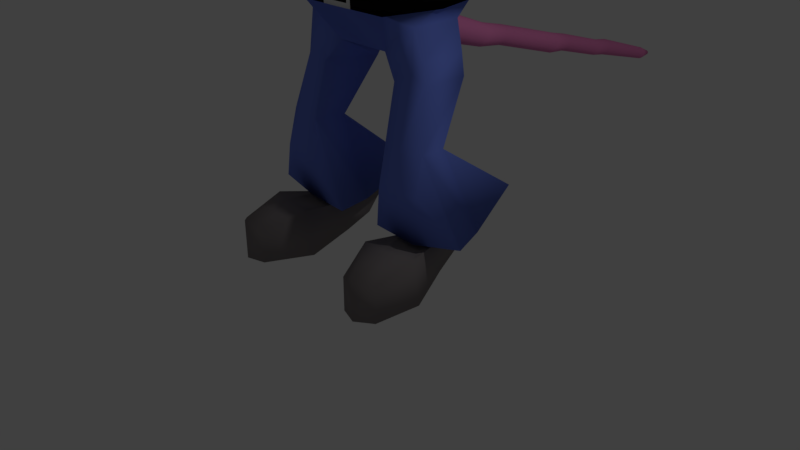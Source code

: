 # Source: MouseBoss.blend  (saved by Blender 2.79.0; exported with 4.5.12 LTS)
import bpy
from mathutils import Matrix  # noqa: F401  (used for matrix-valued properties, if any)

bpy.ops.wm.read_factory_settings(use_empty=True)
scene = bpy.context.scene
scene.name = 'Scene'

# ---- collections
col_collection_1 = bpy.data.collections.new('Collection 1'); scene.collection.children.link(col_collection_1)

# ---- materials (node trees are filled in below, after node groups)
mat_material = bpy.data.materials.new('Material')
mat_material.alpha_threshold = 0.0
mat_material.use_transparent_shadow = False
mat_material.diffuse_color = (0.8, 0.7447, 0.7991, 1.0)
mat_material.roughness = 0.5
mat_material.line_color = (0.0, 0.0, 0.0, 1.0)
mat_nose = bpy.data.materials.new('Nose')
mat_nose.alpha_threshold = 0.0
mat_nose.use_transparent_shadow = False
mat_nose.diffuse_color = (0.003317, 0.003317, 0.003317, 1.0)
mat_nose.roughness = 0.5
mat_ears = bpy.data.materials.new('Ears')
mat_ears.alpha_threshold = 0.0
mat_ears.use_transparent_shadow = False
mat_ears.diffuse_color = (0.8, 0.2283, 0.5011, 1.0)
mat_ears.roughness = 0.5
mat_body = bpy.data.materials.new('Body')
mat_body.alpha_threshold = 0.0
mat_body.use_transparent_shadow = False
mat_body.diffuse_color = (0.237, 0.2128, 0.2153, 1.0)
mat_body.roughness = 0.5
mat_beltbuckel = bpy.data.materials.new('BeltBuckel')
mat_beltbuckel.alpha_threshold = 0.0
mat_beltbuckel.use_transparent_shadow = False
mat_beltbuckel.roughness = 0.5
mat_jeans = bpy.data.materials.new('Jeans')
mat_jeans.alpha_threshold = 0.0
mat_jeans.use_transparent_shadow = False
mat_jeans.diffuse_color = (0.1618, 0.236, 0.8, 1.0)
mat_jeans.roughness = 0.5
mat_temp = bpy.data.materials.new('Temp')
mat_temp.alpha_threshold = 0.0
mat_temp.use_transparent_shadow = False
mat_temp.roughness = 0.5

# ---- material node trees

# ---- world
world_world = bpy.data.worlds.new('World'); scene.world = world_world
world_world.color = (0.05088, 0.05088, 0.05088)
world_world.use_sun_shadow = False
world_world.sun_shadow_jitter_overblur = 0.0
world_world.cycles.sampling_method = 'MANUAL'

# ---- cameras
cam_camera = bpy.data.cameras.new('Camera')
cam_camera.clip_end = 100.0
cam_camera.lens = 35.0
cam_camera.sensor_width = 32.0
cam_camera.sensor_height = 18.0
cam_camera.ortho_scale = 7.314
cam_camera.dof.focus_distance = 0.0
cam_camera.dof.aperture_fstop = 128.0

# ---- lights
light_lamp = bpy.data.lights.new('Lamp', 'POINT')
light_lamp.transmission_factor = 0.0
light_lamp.cutoff_distance = 30.0
light_lamp.energy = 100.0
light_lamp.shadow_buffer_clip_start = 1.001
light_lamp.shadow_soft_size = 0.1
light_lamp.shadow_maximum_resolution = 0.006
light_lamp.use_absolute_resolution = True

# ---- meshes
me_plane = bpy.data.meshes.new('Plane')
me_plane.from_pydata([(-0.8228, 1.09, 1.908), (-0.8228, -0.4402, 1.908), (0.7071, 1.09, 1.908), (0.7071, -0.4402, 1.908), (-0.9846, 0.3248, 1.908), (0.8689, 0.3248, 1.908), (0.159, 0.7807, -0.2544), (-0.2748, 0.7807, -0.2544), (-0.882, 0.3245, -0.07958), (-0.7381, -0.3558, -0.07958), (0.6224, -0.3558, -0.07958), (0.7663, 0.3245, -0.07958), (0.1515, 0.7238, -0.4319), (-0.2673, 0.7238, -0.4319), (-0.5091, 0.3222, -0.5822), (-0.4303, -0.05025, -0.5822), (0.3146, -0.05025, -0.5822), (0.3934, 0.3222, -0.5822), (0.7197, 0.8214, 2.628), (-0.8408, 0.8691, 2.724), (-0.9767, 0.2445, 2.518), (-0.8441, -0.2882, 2.724), (0.7227, -0.364, 2.628), (0.8699, 0.1909, 2.496), (0.7457, 0.9501, 3.099), (-0.8995, 0.8707, 3.157), (-0.8614, -0.492, 3.099), (0.7823, -0.3654, 3.082), (0.6589, 0.7326, 3.398), (-0.7841, 0.7845, 3.46), (-0.8934, 0.255, 3.458), (-0.7874, -0.2071, 3.46), (0.6619, -0.2789, 3.398), (0.7706, 0.1933, 3.396), (0.3888, 0.6427, 3.83), (-0.5045, 0.6427, 3.83), (-0.599, 0.1974, 3.83), (-0.5045, -0.2016, 3.83), (0.3888, -0.2016, 3.83), (0.4833, 0.1974, 3.83), (-0.05786, 1.253, 1.908), (-0.05786, 0.7704, -0.09982), (-0.05786, -0.3558, -0.07958), (-0.05786, 0.6117, -0.5236), (-0.05786, -0.05025, -0.5822), (-0.05786, 0.3222, -0.5822), (-0.05786, 1.264, 2.487), (-0.05786, 1.133, 3.099), (-0.05786, 1.101, 3.543), (-0.05786, 0.7206, 3.83), (-0.05786, -0.2016, 3.372), (0.5576, 0.7052, 4.283), (0.9421, 0.7768, 6.652), (0.9421, -1.039, 6.527), (0.6802, 0.2137, 4.258), (1.32, 0.2069, 6.761), (0.2604, 0.1915, 7.045), (0.9421, 0.7071, 5.652), (0.5053, -2.519, 5.433), (1.323, 0.1917, 6.08), (0.9421, -1.435, 5.652), (0.1516, -2.643, 5.24), (0.1515, -2.58, 5.067), (0.2388, -2.922, 5.268), (0.2443, -2.832, 4.974), (0.9671, 0.6705, 7.781), (1.001, 0.3332, 7.623), (1.967, 0.7816, 6.452), (2.06, 0.3329, 6.656), (0.9671, 0.3604, 7.781), (1.179, 0.1643, 6.564), (1.179, 0.05477, 5.845), (2.204, 0.3604, 6.452), (1.287, 0.3368, 6.745), (0.3316, 0.3229, 7.002), (0.9994, 0.4507, 7.523), (1.289, 0.3232, 6.013), (1.954, 0.4504, 6.532), (0.5576, -0.2778, 4.283), (0.534, -2.357, 4.956), (-0.6733, 0.7052, 4.283), (-1.058, 0.7768, 6.652), (-1.058, -1.039, 6.527), (-0.7959, 0.2137, 4.258), (-1.436, 0.2069, 6.761), (-0.05786, 0.7056, 4.163), (-0.05786, 0.7768, 6.981), (-0.05786, -2.398, 4.666), (-0.05786, -1.039, 6.79), (-0.3761, 0.1915, 7.045), (-1.058, 0.7071, 5.652), (-0.621, -2.519, 5.433), (-1.438, 0.1917, 5.949), (-0.05786, -1.435, 6.033), (-0.05786, 1.416, 5.652), (-1.058, -1.435, 5.652), (-0.05786, -0.2782, 4.012), (-0.05786, -2.579, 5.617), (-0.05786, -2.64, 5.241), (-0.05786, -2.583, 4.998), (-0.2673, -2.643, 5.24), (-0.2672, -2.58, 5.067), (-0.05786, -2.934, 5.33), (-0.05786, -2.832, 4.825), (-0.3545, -2.922, 5.268), (-0.36, -2.832, 4.974), (-1.083, 0.6705, 7.781), (-1.117, 0.3332, 7.623), (-2.083, 0.8022, 6.452), (-2.176, 0.3329, 6.524), (-0.05786, 0.1643, 6.981), (-1.083, 0.3604, 7.781), (-1.295, 0.1643, 6.652), (-1.295, 0.1643, 5.836), (-2.32, 0.3604, 6.452), (-1.402, 0.3368, 6.745), (-0.4473, 0.3229, 7.002), (-1.115, 0.4507, 7.523), (-1.405, 0.3232, 6.013), (-2.07, 0.4504, 6.532), (-0.6733, -0.2778, 4.283), (-0.6498, -2.357, 4.956), (1.179, -0.03857, 4.652), (0.7491, 0.6611, 4.652), (-0.05786, -1.047, 4.324), (0.9421, -1.047, 4.652), (-0.05786, 1.143, 4.534), (-1.295, -0.03857, 4.652), (-0.8648, 0.6611, 4.652), (-1.058, -1.047, 4.652), (-0.9982, 0.1841, 2.466), (-0.8369, -0.5514, 2.455), (-0.9037, 1.112, 2.48), (-0.8614, 0.9501, 3.099), (-0.902, -0.2897, 3.158), (-0.8216, 0.1941, 3.543), (-0.6883, -0.369, 3.543), (-0.6883, 0.8226, 3.543), (4.853, -0.06523, 2.008), (4.853, 0.7004, 2.008), (4.94, -0.06523, 2.451), (4.94, 0.7004, 2.451), (4.896, -0.2524, 2.139), (4.896, 0.8876, 2.139), (5.666, -0.08908, 1.968), (5.646, 0.04445, 1.823), (5.646, 0.5908, 1.823), (5.666, 0.7243, 1.968), (5.686, 0.5908, 2.114), (5.686, 0.04445, 2.114), (3.393, 0.1384, 2.303), (3.372, 0.1973, 2.153), (3.372, 0.4379, 2.153), (3.393, 0.4968, 2.303), (3.414, 0.4379, 2.453), (3.414, 0.1973, 2.453), (3.444, -0.2323, 2.462), (3.38, -0.05177, 2.002), (3.38, 0.687, 2.002), (3.444, 0.8675, 2.462), (3.508, 0.687, 2.923), (3.508, -0.05177, 2.923), (2.669, 0.00115, 2.635), (2.633, 0.1051, 2.37), (2.633, 0.5302, 2.37), (2.669, 0.6341, 2.635), (2.706, 0.5302, 2.899), (2.706, 0.1051, 2.899), (1.866, -0.1248, 2.813), (1.814, 0.02043, 2.443), (1.814, 0.6148, 2.443), (1.866, 0.76, 2.813), (1.917, 0.6148, 3.184), (1.917, 0.02043, 3.184), (1.336, -0.01721, 2.931), (1.297, 0.09272, 2.651), (1.297, 0.5425, 2.651), (1.336, 0.6524, 2.931), (1.374, 0.5425, 3.211), (1.374, 0.09272, 3.211), (0.9631, -0.1461, 3.014), (0.9092, 0.006134, 2.626), (0.9092, 0.6291, 2.626), (0.9631, 0.7813, 3.014), (1.017, 0.6291, 3.402), (1.017, 0.006134, 3.402), (-4.957, 0.7004, 2.008), (-4.957, -0.06522, 2.008), (-5.044, 0.7004, 2.451), (-5.044, -0.06522, 2.451), (-5.001, 0.8876, 2.139), (-5.001, -0.2524, 2.139), (-5.77, 0.7243, 1.968), (-5.75, 0.5908, 1.823), (-5.75, 0.04445, 1.823), (-5.77, -0.08908, 1.968), (-5.79, 0.04445, 2.114), (-5.79, 0.5908, 2.114), (-4.313, 0.6038, 2.292), (-4.279, 0.5098, 2.053), (-4.279, 0.1254, 2.053), (-4.313, 0.0314, 2.292), (-4.346, 0.1254, 2.532), (-4.346, 0.5098, 2.532), (-4.358, 0.7985, 2.255), (-4.302, 0.6406, 1.852), (-4.302, -0.005385, 1.852), (-4.358, -0.1633, 2.255), (-4.414, -0.005385, 2.657), (-4.414, 0.6406, 2.657), (-2.774, 0.6341, 2.635), (-2.737, 0.5302, 2.37), (-2.737, 0.1051, 2.37), (-2.774, 0.001151, 2.635), (-2.811, 0.1051, 2.899), (-2.811, 0.5302, 2.899), (-1.97, 0.7601, 2.813), (-1.918, 0.6148, 2.443), (-1.918, 0.02043, 2.443), (-1.97, -0.1248, 2.813), (-2.021, 0.02043, 3.184), (-2.021, 0.6148, 3.184), (-1.44, 0.6524, 2.931), (-1.401, 0.5425, 2.651), (-1.401, 0.09272, 2.651), (-1.44, -0.01721, 2.931), (-1.479, 0.09272, 3.211), (-1.479, 0.5425, 3.211), (-1.067, 0.7813, 3.014), (-1.013, 0.6291, 2.626), (-1.013, 0.006136, 2.626), (-1.067, -0.1461, 3.014), (-1.121, 0.006136, 3.402), (-1.121, 0.6291, 3.402), (0.8831, 0.1868, 2.461), (0.7881, 1.112, 2.48), (0.7188, -0.5528, 2.452), (0.7457, -0.492, 3.099), (0.5725, -0.369, 3.543), (0.78, 0.8229, 3.081), (0.7059, 0.1941, 3.543), (0.5725, 0.8226, 3.543), (-0.8816, -1.065, -3.362), (-1.343, -0.9773, -3.362), (-1.006, 0.7996, -2.671), (-0.5447, 0.7121, -2.671), (-0.8816, -1.065, -2.913), (-1.343, -0.9773, -2.913), (-1.032, 0.6642, -2.257), (-0.5704, 0.5767, -2.257), (-0.591, 0.4679, -3.044), (-1.052, 0.5554, -3.044), (-0.6167, 0.3326, -2.631), (-1.078, 0.4201, -2.631), (-0.6514, 0.1491, -3.219), (-1.113, 0.2366, -3.219), (-0.6771, 0.01379, -2.806), (-1.139, 0.1013, -2.806), (-0.7049, -0.2841, -1.575), (-0.631, 0.1058, -1.61), (-1.222, -0.186, -1.575), (-1.148, 0.2038, -1.61), (-0.7266, -0.3986, -2.052), (-1.243, -0.3006, -2.052), (-0.6729, -0.1156, -0.8699), (-0.5356, 0.6087, -0.9051), (-1.095, -0.01758, -0.8699), (-0.9578, 0.7067, -0.9051), (-0.6704, -0.1022, -0.4127), (-0.533, 0.6221, -0.4479), (-1.055, -0.004164, -0.6132), (-0.9175, 0.7202, -0.6484), (-1.135, -1.142, -3.36), (-0.7608, 0.8332, -2.745), (-1.135, -1.142, -2.829), (-0.7893, 0.6827, -2.285), (-0.8122, 0.5618, -3.159), (-0.8794, 0.2074, -3.354), (-0.908, 0.05698, -2.895), (-0.8875, 0.1651, -1.566), (-0.9696, -0.2682, -1.527), (-0.9938, -0.3956, -2.056), (-0.7814, 0.7241, -0.7818), (-0.9341, -0.081, -0.7426), (-0.7786, 0.7391, -0.2736), (-0.9313, -0.06608, -0.2345), (-0.3823, -0.1725, -2.756), (-1.669, -0.04978, -2.683), (-0.2743, 0.1612, -2.646), (-1.561, 0.5739, -2.566), (-1.403, 0.9462, -2.267), (-0.1162, 0.8234, -2.267), (-0.7413, 0.9328, -2.256), (-1.037, -0.1419, -2.744), (-0.6388, -0.453, -3.384), (-1.345, -0.3191, -3.384), (-0.6584, -0.5566, -2.724), (-1.365, -0.4227, -2.724), (-1.029, -0.5826, -2.684), (-1.007, -0.4675, -3.396), (1.158, -0.9936, -3.362), (0.693, -1.062, -3.362), (0.4289, 0.727, -2.671), (0.8935, 0.7956, -2.671), (1.158, -0.9936, -2.913), (0.693, -1.062, -2.913), (0.449, 0.5907, -2.257), (0.9137, 0.6593, -2.257), (0.9298, 0.5497, -3.044), (0.4652, 0.4812, -3.044), (0.9499, 0.4135, -2.631), (0.4853, 0.3449, -2.631), (0.9772, 0.2288, -3.219), (0.5125, 0.1602, -3.219), (0.9973, 0.0925, -2.806), (0.5327, 0.02391, -2.806), (1.069, -0.198, -1.575), (1.011, 0.1945, -1.61), (0.5482, -0.2748, -1.575), (0.4903, 0.1177, -1.61), (1.086, -0.3133, -2.052), (0.5653, -0.3901, -2.052), (0.9388, -0.02837, -0.8699), (0.8311, 0.701, -0.9051), (0.5232, -0.1052, -0.8699), (0.4156, 0.6241, -0.9051), (0.8815, -0.01486, -0.5928), (0.7738, 0.7145, -0.6281), (0.5212, -0.09169, -0.4127), (0.4136, 0.6376, -0.4479), (0.9433, -1.15, -3.36), (0.6497, 0.8392, -2.745), (0.9433, -1.15, -2.829), (0.6721, 0.6877, -2.285), (0.6901, 0.5659, -3.159), (0.7427, 0.2091, -3.354), (0.7651, 0.05764, -2.895), (0.749, 0.1665, -1.566), (0.8134, -0.2698, -1.527), (0.8323, -0.398, -2.056), (0.6659, 0.7294, -0.7818), (0.7856, -0.08129, -0.7426), (0.6637, 0.7444, -0.2736), (0.7834, -0.06627, -0.2345), (1.458, 0.05091, -2.695), (0.307, -0.1925, -2.695), (1.41, 0.386, -2.591), (0.2594, 0.1426, -2.591), (0.1899, 0.7569, -2.19), (1.341, 1.0, -2.19), (0.7573, 0.8739, -2.178), (0.8875, -0.1547, -2.756), (1.187, -0.336, -3.384), (0.4753, -0.441, -3.384), (1.202, -0.4403, -2.724), (0.4907, -0.5453, -2.724), (0.8601, -0.5864, -2.684), (0.843, -0.4704, -3.396), (0.8302, 0.3248, 0.914), (0.6752, -0.4082, 0.914), (0.6752, 1.058, 0.914), (-0.7909, -0.4082, 0.914), (-0.946, 0.3248, 0.914), (-0.7909, 1.058, 0.914), (-0.05786, 1.221, 0.914), (-0.05786, -3.142, 5.26), (-0.05786, -3.077, 4.927), (0.1061, -3.129, 5.197), (0.1124, -3.079, 5.025), (-0.2218, -3.129, 5.197), (-0.2281, -3.079, 5.025), (-0.05786, 0.9069, -0.07958), (-0.7381, 1.005, -0.07958), (-0.05786, 0.6148, -0.5822), (-0.4303, 0.6947, -0.5822), (0.6224, 1.005, -0.07958), (0.3146, 0.6947, -0.5822), (-0.2455, 0.7833, -0.1989), (-0.2192, 0.6758, -0.4854), (0.1749, 0.7571, -0.3314), (-0.2906, 0.7571, -0.3314), (0.1298, 0.7833, -0.1989), (0.1034, 0.6758, -0.4854), (-0.191, 0.7826, -0.144), (-0.2658, 0.782, -0.2332), (-0.2515, 0.7043, -0.455), (0.1698, 0.7409, -0.3816), (-0.2854, 0.7706, -0.2882), (0.07527, 0.7826, -0.144), (0.03913, 0.6396, -0.5161), (-0.1548, 0.6396, -0.5161), (0.1697, 0.7706, -0.2882), (-0.2855, 0.7409, -0.3816), (0.1501, 0.782, -0.2332), (0.1358, 0.7043, -0.455), (0.08815, 4.347, -1.266), (-0.1409, 3.878, -1.141), (0.1412, 4.344, -1.278), (-0.08371, 3.875, -1.155), (0.1821, 4.336, -1.314), (-0.03966, 3.865, -1.192), (0.2015, 4.323, -1.363), (-0.01879, 3.852, -1.246), (0.1949, 4.31, -1.416), (-0.02589, 3.838, -1.303), (0.1638, 4.3, -1.459), (-0.05932, 3.827, -1.35), (0.1155, 4.294, -1.484), (-0.1114, 3.82, -1.376), (0.06083, 4.294, -1.484), (-0.1703, 3.82, -1.376), (0.01245, 4.3, -1.459), (-0.2224, 3.827, -1.35), (-0.01859, 4.31, -1.416), (-0.2558, 3.838, -1.303), (-0.02517, 4.323, -1.363), (-0.2629, 3.852, -1.246), (-0.005797, 4.336, -1.314), (-0.2421, 3.865, -1.192), (0.0351, 4.344, -1.278), (-0.198, 3.875, -1.155), (-0.1377, 4.926, -1.404), (-0.08251, 4.923, -1.417), (-0.04, 4.914, -1.454), (-0.01986, 4.901, -1.505), (-0.02671, 4.888, -1.56), (-0.05897, 4.877, -1.605), (-0.1093, 4.87, -1.631), (-0.166, 4.87, -1.631), (-0.2163, 4.877, -1.605), (-0.2486, 4.888, -1.56), (-0.2554, 4.901, -1.505), (-0.2353, 4.914, -1.454), (-0.1928, 4.923, -1.417), (0.1877, 3.245, -0.986), (0.1238, 3.249, -0.9707), (0.2371, 3.235, -1.028), (0.2604, 3.22, -1.088), (0.2525, 3.205, -1.152), (0.215, 3.192, -1.204), (0.1567, 3.184, -1.234), (0.09081, 3.184, -1.234), (0.03246, 3.192, -1.204), (-0.004974, 3.205, -1.152), (-0.01292, 3.22, -1.088), (0.01045, 3.235, -1.028), (0.05977, 3.245, -0.986), (0.1805, 5.476, -1.574), (0.2202, 5.474, -1.583), (0.2508, 5.467, -1.609), (0.2653, 5.458, -1.647), (0.2604, 5.448, -1.686), (0.2372, 5.44, -1.719), (0.201, 5.436, -1.737), (0.1601, 5.436, -1.737), (0.1239, 5.44, -1.719), (0.1007, 5.448, -1.686), (0.09574, 5.458, -1.647), (0.1102, 5.467, -1.609), (0.1408, 5.474, -1.583), (0.006943, 5.956, -1.747), (0.02157, 5.955, -1.751), (0.03284, 5.952, -1.761), (0.03818, 5.949, -1.774), (0.03637, 5.946, -1.789), (0.02781, 5.943, -1.801), (0.01447, 5.941, -1.808), (-0.0005879, 5.941, -1.808), (-0.01393, 5.943, -1.801), (-0.02248, 5.946, -1.789), (-0.0243, 5.949, -1.774), (-0.01896, 5.952, -1.761), (-0.007682, 5.955, -1.751), (0.1398, 1.838, -0.6238), (0.06816, 1.842, -0.6066), (0.195, 1.826, -0.6713), (0.2212, 1.809, -0.7383), (0.2123, 1.792, -0.8094), (0.1704, 1.777, -0.8683), (0.1051, 1.769, -0.9016), (0.03127, 1.769, -0.9016), (-0.03407, 1.777, -0.8683), (-0.07599, 1.792, -0.8094), (-0.08488, 1.809, -0.7383), (-0.05872, 1.826, -0.6713), (-0.003485, 1.838, -0.6238), (-0.05153, 1.287, -0.4129), (-0.146, 1.298, -0.3926), (0.02131, 1.255, -0.4692), (0.05581, 1.211, -0.5485), (0.04408, 1.163, -0.6328), (-0.01119, 1.124, -0.7027), (-0.09735, 1.102, -0.7421), (-0.1947, 1.102, -0.7421), (-0.2808, 1.124, -0.7027), (-0.3361, 1.163, -0.6328), (-0.3478, 1.211, -0.5485), (-0.3133, 1.255, -0.4692), (-0.2405, 1.287, -0.4129), (-0.2427, 2.478, -1.062), (-0.3019, 2.486, -1.032), (-0.2093, 2.544, -0.7947), (-0.1444, 2.54, -0.8102), (-0.3399, 2.499, -0.9784), (-0.09438, 2.53, -0.8533), (-0.348, 2.515, -0.914), (-0.07067, 2.515, -0.914), (-0.3243, 2.53, -0.8533), (-0.07873, 2.499, -0.9784), (-0.2742, 2.54, -0.8102), (-0.1167, 2.486, -1.032), (-0.1759, 2.478, -1.062), (-3.616, 0.4246, 2.582), (-3.597, 0.4769, 2.448), (-3.597, 0.1583, 2.448), (-3.616, 0.2106, 2.582), (-3.579, 0.4246, 2.315), (-3.579, 0.2106, 2.315), (4.623, -0.0407, 2.739), (4.561, -0.2159, 2.293), (4.561, 0.8511, 2.293), (4.623, 0.6759, 2.739), (4.499, -0.0407, 1.846), (4.499, 0.6759, 1.846), (-1.067, -0.02564, -2.401), (-0.9988, 0.3027, -2.089), (-0.6832, 0.2486, -2.089), (-0.7518, -0.07967, -2.401), (-0.7189, 0.08003, -2.25), (-1.035, 0.1341, -2.25), (-0.835, 0.305, -2.094), (-0.9112, -0.05994, -2.441), (0.7719, 0.05109, -2.448), (0.7232, 0.4155, -2.103), (1.057, 0.4695, -2.103), (1.106, 0.105, -2.448), (1.08, 0.2897, -2.296), (0.7467, 0.2358, -2.296), (0.8853, 0.477, -2.112), (0.9394, 0.07195, -2.496), (0.779, 0.3245, 0.1186), (0.6329, 1.015, 0.1186), (-0.7486, -0.3662, 0.1186), (-0.05786, 1.18, 0.1186), (-0.05786, -0.3662, 0.1186), (0.6329, -0.3662, 0.1186), (-0.8948, 0.3245, 0.1186), (-0.7486, 1.015, 0.1186), (-0.05786, 1.235, -0.08269), (-0.7747, 1.058, -0.08446), (-0.9464, 0.3245, -0.08372), (-0.7785, -0.4059, -0.08437), (-0.05786, -0.4233, -0.02446), (0.6627, -0.4059, -0.08437), (0.8307, 0.3245, -0.08372), (0.6589, 1.058, -0.08446), (0.8435, 0.3245, 0.1145), (0.6701, 1.068, 0.1137), (-0.7893, -0.4161, 0.1138), (-0.05786, 1.245, 0.1155), (-0.05786, -0.4307, 0.1152), (0.6736, -0.4161, 0.1138), (-0.9592, 0.3245, 0.1145), (-0.7858, 1.068, 0.1137), (-0.2244, -0.42, -0.02478), (-0.2244, -0.4243, 0.05639), (0.1085, -0.42, -0.02478), (0.1085, -0.4243, 0.05639), (-0.283, -0.4158, -0.08341), (-0.05786, -0.4202, -0.08298), (-0.283, -0.4262, 0.1148), (-0.05786, -0.4276, 0.0567), (0.1671, -0.4158, -0.08341), (0.1671, -0.4262, 0.1148), (-0.709, 0.841, 3.911), (-0.8467, 0.1918, 3.911), (-0.709, -0.3898, 3.911), (0.5933, -0.3898, 3.911), (0.5933, 0.841, 3.911), (0.731, 0.1918, 3.911), (-0.05786, 1.065, 3.911), (-0.05786, -0.3898, 3.653), (0.9421, 0.742, 6.152), (0.9421, -1.237, 6.488), (1.179, 0.08424, 6.154), (-0.05786, -1.237, 6.43), (-0.05786, 1.468, 6.317), (1.967, 0.7868, 6.952), (2.204, 0.3604, 6.952), (1.321, 0.1993, 6.355), (2.062, 0.3253, 6.934), (1.288, 0.33, 6.379), (1.956, 0.4436, 6.902), (-1.058, 0.742, 6.152), (-1.058, -1.237, 6.499), (-1.295, 0.1693, 6.156), (-2.083, 0.7869, 6.952), (-2.32, 0.3604, 6.952), (-1.437, 0.1993, 6.355), (-2.178, 0.3253, 6.934), (-1.404, 0.33, 6.379), (-2.071, 0.4436, 6.902), (-0.3087, -0.3898, 3.752), (-0.3087, -0.5786, 2.455), (-0.3087, -0.4082, 0.914), (-0.3087, -0.3662, 0.1186), (0.2029, -0.369, 3.543), (-0.3087, -0.492, 3.099), (0.2029, -0.492, 3.099), (0.2029, -0.4402, 1.908), (0.2029, -0.4082, 0.914), (0.2029, -0.5785, 2.454), (0.2029, -0.3662, 0.1186), (-0.3087, -0.369, 3.543), (0.2029, -0.3898, 3.756), (-0.3087, -0.4402, 1.908), (-0.4874, -0.3701, 1.943), (-0.06016, -0.3701, 1.943), (-0.4874, -0.4947, 2.435), (-0.06016, -0.5064, 2.435), (-0.4874, -0.4167, 3.015), (-0.06016, -0.4167, 3.015), (-0.4874, -0.306, 3.415), (-0.06016, -0.306, 3.415), (-0.06016, -0.3413, 1.048), (0.3839, -0.3413, 1.048), (-0.06016, -0.3035, 0.3317), (-0.4874, -0.3035, 0.3317), (-0.06016, -0.3248, 3.514), (0.3839, -0.3248, 3.607), (-0.4874, -0.3248, 3.604), (-0.4874, -0.3413, 1.048), (0.3839, -0.306, 3.415), (0.3839, -0.4167, 3.015), (0.3839, -0.3701, 1.943), (0.3839, -0.4947, 2.434), (0.3839, -0.3035, 0.3317), (1.146, -1.372, 6.596), (1.146, -1.567, 5.672), (1.431, -0.2456, 6.144), (1.431, -0.2731, 5.817), (-0.05786, -1.322, 6.376), (-0.05786, -1.561, 6.045), (-1.262, -1.372, 6.544), (-1.262, -1.567, 5.672), (-1.547, -0.1889, 6.144), (-1.547, -0.1936, 5.808), (0.9706, -1.03, 6.151), (1.214, -1.024, 6.144), (-1.086, -1.098, 6.118), (1.0, -0.9984, 5.845), (1.245, -0.9984, 5.817), (-1.116, -1.093, 5.836), (-1.329, -1.097, 6.113), (-1.329, -1.093, 5.811), (-1.359, -1.1, 5.834), (0.794, -2.005, 5.574), (0.7614, -1.725, 4.803), (-0.05786, -1.973, 5.953), (-0.05786, -1.678, 4.45), (-0.9097, -2.005, 5.574), (-0.8772, -1.725, 4.803), (0.6781, -2.263, 5.517), (-0.05786, -2.285, 5.803), (-0.7939, -2.263, 5.517), (0.6812, -2.035, 4.871), (-0.05786, -2.039, 4.531), (-0.7969, -2.035, 4.871), (1.061, -0.5386, 6.564), (-0.05786, -0.5386, 6.981), (-1.176, -0.5386, 6.564), (-0.6498, -1.347, 6.48), (-0.6666, -1.564, 5.813), (-0.6413, -1.237, 6.502), (0.5536, -1.237, 6.488), (0.545, -1.347, 6.513), (0.5283, -1.564, 5.822), (-2.083, 0.7482, 7.118), (-1.764, 0.6705, 7.557), (-1.847, 0.6949, 7.268), (-1.989, 0.6932, 7.385), (-2.178, 0.3239, 7.01), (-1.855, 0.3225, 7.429), (-2.084, 0.3209, 7.271), (-2.32, 0.3604, 7.118), (-1.995, 0.3604, 7.538), (-2.225, 0.3604, 7.38), (-1.748, 0.4415, 7.356), (-2.072, 0.4429, 6.937), (-1.839, 0.4018, 7.087), (-1.977, 0.44, 7.198), (1.661, 0.6705, 7.553), (1.967, 0.745, 7.132), (1.741, 0.6939, 7.276), (1.878, 0.6923, 7.388), (1.752, 0.3223, 7.426), (2.062, 0.3237, 7.024), (1.972, 0.3208, 7.274), (1.893, 0.3604, 7.535), (2.204, 0.3604, 7.132), (2.113, 0.3604, 7.383), (1.956, 0.4427, 6.951), (1.646, 0.4413, 7.353), (1.732, 0.4033, 7.095), (1.866, 0.4398, 7.201)], [], [(2, 235, 234, 5), (5, 234, 236, 3), (16, 324, 328, 10), (17, 325, 324, 16), (540, 545, 561, 556), (372, 8, 550, 549), (541, 540, 556, 557), (11, 375, 555, 554), (542, 546, 562, 558), (42, 10, 553, 572, 569), (45, 17, 16, 44), (373, 376, 17, 45), (374, 269, 284, 372), (14, 265, 269, 374), (42, 44, 16, 10), (612, 610, 625, 636), (25, 19, 228), (1, 131, 130, 4), (4, 130, 132, 0), (614, 581, 628, 629), (40, 46, 235, 2), (180, 27, 22), (32, 27, 180), (46, 47, 24, 235), (33, 32, 185), (28, 33, 184), (29, 25, 233), (581, 50, 37, 576, 602), (575, 36, 35, 574), (233, 30, 29), (232, 31, 30), (610, 609, 634, 625), (47, 48, 241, 24), (35, 80, 85, 49), (36, 83, 80, 35), (580, 49, 34, 578), (579, 39, 38, 577), (578, 34, 39, 579), (576, 37, 36, 575), (574, 35, 49, 580), (37, 120, 83, 36), (50, 96, 120, 37), (133, 137, 48, 47), (237, 238, 606, 608), (577, 38, 50, 581, 614), (132, 133, 47, 46), (0, 132, 46, 40), (3, 236, 611, 609), (236, 237, 608, 611), (9, 15, 44, 42), (374, 373, 45, 14), (14, 45, 44, 15), (546, 547, 563, 562), (8, 9, 551, 550), (586, 86, 52, 582), (584, 70, 668, 53, 583, 647), (696, 590, 588, 699), (38, 78, 96, 50), (668, 70, 110, 669), (86, 110, 69, 65), (39, 54, 78, 38), (583, 53, 88, 585, 674), (123, 57, 71, 122), (58, 97, 98, 61), (122, 71, 650, 60, 125), (126, 94, 57, 123), (656, 657, 125, 60), (658, 656, 60, 93), (61, 98, 102, 63), (79, 58, 61, 62), (87, 79, 62, 99), (63, 102, 365, 367), (62, 61, 63, 64), (99, 62, 64, 103), (695, 66, 75, 702), (587, 692, 699, 588), (582, 52, 693, 692, 587), (56, 55, 73, 74), (698, 691, 65, 69), (71, 57, 67, 72), (56, 66, 69, 110), (55, 56, 110, 70), (589, 55, 70, 584), (590, 696, 701, 592), (590, 68, 72, 588), (68, 59, 71, 72), (591, 76, 77, 592), (589, 59, 76, 591), (66, 56, 74, 75), (59, 68, 77, 76), (66, 695, 698, 69), (586, 593, 81, 86), (595, 649, 594, 82, 670, 112), (107, 111, 685, 682), (34, 51, 54, 39), (670, 669, 110, 112), (86, 106, 111, 110), (49, 85, 51, 34), (594, 673, 585, 88, 82), (128, 127, 113, 90), (91, 100, 98, 97), (127, 129, 95, 652, 113), (126, 128, 90, 94), (660, 95, 129, 661), (658, 93, 95, 660), (100, 104, 102, 98), (121, 101, 100, 91), (87, 99, 101, 121), (104, 105, 370, 369), (101, 105, 104, 100), (99, 103, 105, 101), (682, 687, 117, 107), (593, 596, 677, 679, 81), (685, 111, 106, 678), (89, 116, 115, 84), (596, 597, 684, 677), (113, 114, 108, 90), (89, 110, 111, 107), (84, 112, 110, 89), (598, 595, 112, 84), (681, 684, 597, 599), (599, 597, 114, 109), (109, 114, 113, 92), (600, 601, 119, 118), (598, 600, 118, 92), (107, 117, 116, 89), (92, 118, 119, 109), (599, 601, 688, 681), (666, 87, 121, 667), (54, 51, 123, 122), (96, 78, 125, 124), (78, 54, 122, 125), (51, 85, 126, 123), (80, 83, 127, 128), (120, 96, 124, 129), (83, 120, 129, 127), (85, 80, 128, 126), (20, 130, 131, 21), (19, 132, 130, 20), (25, 133, 132, 19), (21, 131, 26, 134), (31, 136, 135, 30), (30, 135, 137, 29), (134, 26, 136, 31), (29, 137, 133, 25), (141, 143, 153, 154), (142, 140, 155, 150), (144, 147, 148, 149), (145, 146, 147, 144), (140, 142, 144, 149), (143, 141, 148, 147), (142, 138, 145, 144), (139, 143, 147, 146), (141, 140, 149, 148), (138, 139, 146, 145), (521, 520, 159, 160), (519, 518, 161, 156), (138, 142, 150, 151), (143, 139, 152, 153), (140, 141, 154, 155), (139, 138, 151, 152), (161, 160, 166, 167), (159, 158, 164, 165), (522, 519, 156, 157), (520, 523, 158, 159), (518, 521, 160, 161), (523, 522, 157, 158), (166, 165, 171, 172), (162, 167, 173, 168), (158, 157, 163, 164), (156, 161, 167, 162), (160, 159, 165, 166), (157, 156, 162, 163), (173, 172, 178, 179), (171, 170, 176, 177), (163, 162, 168, 169), (165, 164, 170, 171), (167, 166, 172, 173), (164, 163, 169, 170), (178, 177, 183, 184), (174, 179, 185, 180), (170, 169, 175, 176), (168, 173, 179, 174), (172, 171, 177, 178), (169, 168, 174, 175), (182, 18, 183), (175, 174, 180, 181), (177, 176, 182, 183), (179, 178, 184, 185), (176, 175, 181, 182), (189, 191, 201, 202), (190, 188, 203, 198), (192, 195, 196, 197), (193, 194, 195, 192), (188, 190, 192, 197), (191, 189, 196, 195), (190, 186, 193, 192), (187, 191, 195, 194), (189, 188, 197, 196), (186, 187, 194, 193), (515, 514, 207, 208), (513, 512, 209, 204), (186, 190, 198, 199), (191, 187, 200, 201), (188, 189, 202, 203), (187, 186, 199, 200), (209, 208, 214, 215), (207, 206, 212, 213), (516, 513, 204, 205), (514, 517, 206, 207), (512, 515, 208, 209), (517, 516, 205, 206), (214, 213, 219, 220), (210, 215, 221, 216), (206, 205, 211, 212), (204, 209, 215, 210), (208, 207, 213, 214), (205, 204, 210, 211), (221, 220, 226, 227), (219, 218, 224, 225), (211, 210, 216, 217), (213, 212, 218, 219), (215, 214, 220, 221), (212, 211, 217, 218), (226, 225, 231, 232), (222, 227, 233, 228), (218, 217, 223, 224), (216, 221, 227, 222), (220, 219, 225, 226), (217, 216, 222, 223), (134, 31, 232), (21, 134, 231), (223, 222, 228, 229), (225, 224, 230, 231), (227, 226, 232, 233), (224, 223, 229, 230), (23, 234, 235, 18), (22, 236, 234, 23), (32, 238, 237, 27), (27, 237, 236, 22), (18, 235, 24, 239), (28, 241, 240, 33), (33, 240, 238, 32), (239, 24, 241, 28), (22, 23, 181), (23, 18, 182), (180, 22, 181), (32, 180, 185), (33, 185, 184), (28, 184, 239), (239, 184, 183), (23, 182, 181), (183, 18, 239), (229, 19, 20), (20, 21, 230), (233, 25, 228), (232, 30, 233), (134, 232, 231), (21, 231, 230), (229, 20, 230), (228, 19, 229), (276, 251, 244, 273), (286, 288, 258, 262), (272, 274, 247, 243), (251, 253, 248, 244), (273, 275, 249, 245), (252, 250, 245, 249), (256, 254, 250, 252), (255, 257, 253, 251), (293, 286, 262, 281), (277, 255, 251, 276), (299, 295, 255, 277), (298, 278, 257, 297), (295, 297, 257, 255), (296, 294, 254, 256), (279, 261, 267, 282), (281, 280, 260, 263), (290, 289, 260, 261), (289, 287, 263, 260), (292, 290, 261, 279), (288, 291, 259, 258), (283, 264, 268, 285), (258, 259, 265, 264), (280, 258, 264, 283), (261, 260, 266, 267), (285, 284, 271, 270), (267, 266, 270, 271), (282, 267, 271, 284), (15, 264, 265, 14), (265, 282, 284, 269), (9, 268, 264, 15), (260, 280, 283, 266), (266, 283, 285, 270), (291, 292, 279, 259), (262, 258, 280, 281), (259, 279, 282, 265), (296, 256, 278, 298), (294, 299, 277, 254), (254, 277, 276, 250), (287, 293, 281, 263), (244, 248, 275, 273), (242, 246, 274, 272), (250, 276, 273, 245), (524, 531, 293, 287), (526, 530, 292, 291), (528, 526, 291, 288), (530, 525, 290, 292), (529, 524, 287, 289), (525, 529, 289, 290), (531, 527, 286, 293), (527, 528, 288, 286), (242, 272, 299, 294), (246, 296, 298, 274), (246, 242, 294, 296), (243, 247, 297, 295), (274, 298, 297, 247), (272, 243, 295, 299), (334, 309, 302, 331), (344, 346, 316, 320), (330, 332, 305, 301), (309, 311, 306, 302), (331, 333, 307, 303), (310, 308, 303, 307), (314, 312, 308, 310), (313, 315, 311, 309), (351, 344, 320, 339), (335, 313, 309, 334), (357, 353, 313, 335), (356, 336, 315, 355), (353, 355, 315, 313), (354, 352, 312, 314), (337, 319, 325, 340), (339, 338, 318, 321), (348, 347, 318, 319), (347, 345, 321, 318), (350, 348, 319, 337), (346, 349, 317, 316), (341, 322, 326, 343), (316, 317, 323, 322), (338, 316, 322, 341), (319, 318, 324, 325), (376, 329, 325, 17), (375, 342, 329, 376), (340, 325, 329, 342), (322, 323, 327, 326), (323, 340, 342, 327), (326, 327, 342, 343), (318, 338, 341, 324), (324, 341, 343, 328), (349, 350, 337, 317), (320, 316, 338, 339), (317, 337, 340, 323), (354, 314, 336, 356), (352, 357, 335, 312), (312, 335, 334, 308), (345, 351, 339, 321), (302, 306, 333, 331), (300, 304, 332, 330), (308, 334, 331, 303), (532, 539, 351, 345), (534, 538, 350, 349), (536, 534, 349, 346), (538, 533, 348, 350), (537, 532, 345, 347), (533, 537, 347, 348), (539, 535, 344, 351), (535, 536, 346, 344), (300, 330, 357, 352), (304, 354, 356, 332), (304, 300, 352, 354), (301, 305, 355, 353), (332, 356, 355, 305), (330, 301, 353, 357), (372, 284, 285, 8), (8, 285, 268, 9), (10, 328, 343, 11), (11, 343, 342, 375), (1, 361, 604, 615), (2, 360, 364, 40), (40, 364, 363, 0), (604, 605, 627, 631), (0, 363, 362, 4), (4, 362, 361, 1), (5, 358, 360, 2), (3, 359, 358, 5), (368, 367, 365, 366), (370, 366, 365, 369), (64, 63, 367, 368), (105, 103, 366, 370), (103, 64, 368, 366), (102, 104, 369, 365), (665, 79, 87, 666), (41, 383, 377, 384, 7, 372, 371), (13, 385, 378, 390, 43, 373, 374), (12, 386, 379, 391, 6, 375, 376), (7, 387, 380, 392, 13, 374, 372), (6, 393, 381, 388, 41, 371, 375), (43, 389, 382, 394, 12, 376, 373), (395, 396, 398, 397), (397, 398, 400, 399), (399, 400, 402, 401), (401, 402, 404, 403), (403, 404, 406, 405), (405, 406, 408, 407), (407, 408, 410, 409), (409, 410, 412, 411), (411, 412, 414, 413), (413, 414, 416, 415), (415, 416, 418, 417), (400, 398, 434, 436), (417, 418, 420, 419), (419, 420, 396, 395), (403, 405, 426, 425), (424, 425, 451, 450), (413, 415, 431, 430), (399, 401, 424, 423), (409, 411, 429, 428), (395, 397, 422, 421), (419, 395, 421, 433), (405, 407, 427, 426), (415, 417, 432, 431), (401, 403, 425, 424), (411, 413, 430, 429), (397, 399, 423, 422), (407, 409, 428, 427), (417, 419, 433, 432), (500, 499, 480, 481), (410, 408, 440, 441), (420, 418, 445, 446), (406, 404, 438, 439), (416, 414, 443, 444), (402, 400, 436, 437), (412, 410, 441, 442), (398, 396, 435, 434), (396, 420, 446, 435), (408, 406, 439, 440), (418, 416, 444, 445), (404, 402, 437, 438), (414, 412, 442, 443), (450, 451, 464, 463), (432, 433, 459, 458), (425, 426, 452, 451), (433, 421, 447, 459), (426, 427, 453, 452), (427, 428, 454, 453), (428, 429, 455, 454), (421, 422, 448, 447), (429, 430, 456, 455), (422, 423, 449, 448), (430, 431, 457, 456), (423, 424, 450, 449), (431, 432, 458, 457), (460, 461, 462, 463, 464, 465, 466, 467, 468, 469, 470, 471, 472), (458, 459, 472, 471), (451, 452, 465, 464), (459, 447, 460, 472), (452, 453, 466, 465), (453, 454, 467, 466), (454, 455, 468, 467), (447, 448, 461, 460), (455, 456, 469, 468), (448, 449, 462, 461), (456, 457, 470, 469), (449, 450, 463, 462), (457, 458, 471, 470), (484, 483, 496, 497), (502, 501, 474, 473), (503, 500, 481, 482), (504, 502, 473, 475), (505, 503, 482, 483), (506, 504, 475, 476), (507, 505, 483, 484), (508, 506, 476, 477), (509, 507, 484, 485), (510, 508, 477, 478), (501, 509, 485, 474), (511, 510, 478, 479), (499, 511, 479, 480), (498, 384, 377), (477, 476, 489, 490), (485, 484, 497, 498), (478, 477, 490, 491), (474, 485, 498, 487), (479, 478, 491, 492), (480, 479, 492, 493), (481, 480, 493, 494), (473, 474, 487, 486), (482, 481, 494, 495), (475, 473, 486, 488), (483, 482, 495, 496), (476, 475, 488, 489), (441, 440, 511, 499), (440, 439, 510, 511), (435, 446, 509, 501), (439, 438, 508, 510), (446, 445, 507, 509), (438, 437, 506, 508), (445, 444, 505, 507), (437, 436, 504, 506), (444, 443, 503, 505), (436, 434, 502, 504), (443, 442, 500, 503), (434, 435, 501, 502), (442, 441, 499, 500), (384, 498, 7), (497, 387, 7), (387, 497, 380), (496, 392, 380), (392, 495, 13), (13, 494, 385), (494, 493, 385), (378, 493, 390), (493, 492, 390), (43, 492, 389), (492, 491, 389), (382, 491, 394), (394, 491, 12), (490, 489, 12), (379, 489, 391), (489, 488, 391), (488, 486, 6), (491, 382, 389), (486, 388, 381), (388, 486, 41), (41, 486, 383), (383, 487, 377), (492, 43, 390), (489, 379, 386), (496, 495, 392), (13, 495, 494), (488, 6, 391), (487, 498, 377), (486, 393, 6), (12, 491, 490), (489, 386, 12), (497, 496, 380), (381, 393, 486), (486, 487, 383), (493, 378, 385), (498, 497, 7), (200, 199, 516, 517), (203, 202, 515, 512), (201, 200, 517, 514), (199, 198, 513, 516), (198, 203, 512, 513), (202, 201, 514, 515), (152, 151, 522, 523), (155, 154, 521, 518), (153, 152, 523, 520), (151, 150, 519, 522), (150, 155, 518, 519), (154, 153, 520, 521), (256, 252, 528, 527), (278, 256, 527, 531), (248, 253, 529, 525), (253, 257, 524, 529), (275, 248, 525, 530), (252, 249, 526, 528), (249, 275, 530, 526), (257, 278, 531, 524), (314, 310, 536, 535), (336, 314, 535, 539), (306, 311, 537, 533), (311, 315, 532, 537), (333, 306, 533, 538), (310, 307, 534, 536), (307, 333, 538, 534), (315, 336, 539, 532), (361, 542, 605, 604), (360, 541, 543, 364), (364, 543, 547, 363), (544, 612, 636, 626), (363, 547, 546, 362), (362, 546, 542, 361), (358, 540, 541, 360), (359, 545, 540, 358), (561, 553, 554, 556), (556, 554, 555, 557), (562, 550, 551, 558), (563, 549, 550, 562), (571, 552, 566, 567), (559, 548, 549, 563), (557, 555, 548, 559), (558, 551, 568, 570), (544, 605, 542, 558, 570, 560), (10, 11, 554, 553), (543, 541, 557, 559), (375, 371, 548, 555), (547, 543, 559, 563), (371, 372, 549, 548), (9, 42, 569, 568, 551), (545, 612, 544, 560, 573, 561), (573, 572, 553, 561), (565, 564, 552, 571), (552, 564, 568, 569), (565, 571, 560, 570), (566, 552, 569, 572), (571, 567, 573, 560), (567, 566, 572, 573), (564, 565, 570, 568), (238, 577, 614, 606), (137, 574, 580, 48), (136, 576, 575, 135), (241, 578, 579, 240), (240, 579, 577, 238), (48, 580, 578, 241), (135, 575, 574, 137), (609, 611, 635, 634), (84, 115, 600, 598), (116, 117, 687, 689, 115), (115, 689, 688, 601, 600), (92, 113, 595, 598), (90, 108, 596, 593), (108, 114, 597, 596), (71, 584, 639, 640), (109, 119, 601, 599), (585, 673, 671, 641), (94, 90, 593, 586), (55, 589, 591, 73), (74, 73, 703, 702, 75), (73, 591, 592, 701, 703), (59, 589, 584, 71), (57, 582, 587, 67), (67, 587, 588, 72), (583, 674, 675, 637), (68, 590, 592, 77), (93, 60, 638, 676, 642), (94, 586, 582, 57), (607, 613, 136, 26), (613, 602, 576, 136), (603, 615, 616, 618), (608, 606, 632, 633), (609, 610, 359, 3), (610, 612, 545, 359), (607, 603, 618, 620), (602, 613, 622, 630), (581, 602, 630, 628), (603, 607, 26, 131), (615, 603, 131, 1), (611, 608, 633, 635), (619, 621, 620, 618), (617, 619, 618, 616), (621, 623, 622, 620), (617, 624, 625, 634), (624, 626, 636, 625), (623, 628, 630, 622), (633, 632, 623, 621), (634, 635, 619, 617), (632, 629, 628, 623), (616, 631, 624, 617), (635, 633, 621, 619), (631, 627, 626, 624), (605, 544, 626, 627), (606, 614, 629, 632), (615, 604, 631, 616), (613, 607, 620, 622), (644, 672, 671, 643), (646, 655, 653, 645), (638, 637, 675, 676), (640, 639, 648, 651), (113, 652, 654, 646), (595, 113, 646, 645), (584, 647, 648, 639), (60, 650, 651, 638), (95, 93, 642, 672, 644), (594, 649, 653, 643), (653, 649, 595, 645), (648, 647, 583, 637), (651, 648, 637, 638), (651, 650, 71, 640), (646, 654, 652, 95, 644, 655), (653, 655, 644, 643), (125, 657, 659, 124), (124, 659, 661, 129), (663, 658, 660, 664), (664, 660, 661, 667), (663, 662, 656, 658), (662, 665, 657, 656), (58, 79, 665, 662), (97, 58, 662, 663), (91, 664, 667, 121), (97, 663, 664, 91), (657, 665, 666, 659), (659, 666, 667, 661), (82, 88, 669, 670), (53, 668, 669, 88), (671, 672, 642, 641), (671, 673, 594, 643), (676, 675, 641, 642), (675, 674, 585, 641), (677, 680, 679), (680, 678, 679), (687, 690, 689), (690, 688, 689), (677, 684, 686, 680), (680, 686, 685, 678), (682, 685, 686, 683), (683, 686, 684, 681), (681, 688, 690, 683), (683, 690, 687, 682), (81, 679, 678, 106, 86), (691, 694, 693), (694, 692, 693), (701, 704, 703), (704, 702, 703), (691, 698, 700, 694), (694, 700, 699, 692), (696, 699, 700, 697), (697, 700, 698, 695), (695, 702, 704, 697), (697, 704, 701, 696), (52, 86, 65, 691, 693)])
me_plane.polygons.foreach_set('use_smooth', [True] * 712)
me_plane.polygons.foreach_set('material_index', [1, 1, 5, 5, 1, 1, 1, 1, 1, 1, 5, 5, 5, 5, 5, 1, 1, 1, 1, 6, 1, 1, 1, 1, 1, 1, 1, 1, 1, 1, 1, 1, 1, 3, 3, 1, 1, 1, 1, 1, 3, 3, 1, 1, 1, 1, 1, 1, 1, 5, 5, 5, 1, 1, 3, 3, 3, 3, 3, 3, 3, 3, 3, 3, 3, 3, 3, 3, 1, 3, 3, 1, 1, 1, 3, 3, 3, 3, 3, 3, 3, 3, 3, 3, 3, 3, 2, 3, 3, 3, 3, 3, 3, 3, 3, 3, 3, 3, 3, 3, 3, 3, 3, 3, 3, 1, 3, 3, 1, 1, 1, 3, 3, 3, 3, 3, 3, 3, 3, 3, 3, 3, 3, 2, 3, 3, 3, 3, 3, 3, 3, 3, 3, 3, 3, 3, 3, 1, 1, 1, 1, 1, 1, 1, 1, 3, 3, 3, 3, 3, 3, 3, 3, 3, 3, 1, 1, 3, 3, 3, 3, 1, 1, 1, 1, 1, 1, 1, 1, 1, 1, 1, 1, 1, 1, 1, 1, 1, 1, 1, 1, 1, 1, 1, 1, 1, 1, 1, 1, 1, 3, 3, 3, 3, 3, 3, 3, 3, 3, 3, 3, 3, 3, 3, 3, 3, 1, 1, 3, 3, 3, 3, 1, 1, 1, 1, 1, 1, 1, 1, 1, 1, 1, 1, 1, 1, 1, 1, 1, 1, 1, 1, 1, 1, 1, 1, 1, 1, 1, 1, 1, 1, 1, 1, 1, 1, 1, 1, 1, 1, 1, 1, 1, 1, 1, 1, 1, 1, 1, 1, 1, 3, 5, 3, 3, 3, 3, 3, 3, 5, 3, 3, 3, 3, 3, 5, 5, 5, 5, 5, 5, 5, 5, 5, 5, 5, 5, 5, 5, 5, 5, 5, 5, 5, 5, 5, 3, 3, 3, 5, 3, 3, 3, 5, 5, 5, 5, 5, 5, 5, 5, 3, 3, 3, 3, 3, 3, 3, 5, 3, 3, 3, 3, 3, 3, 5, 3, 3, 3, 3, 3, 5, 5, 5, 5, 5, 5, 5, 5, 5, 5, 5, 5, 5, 5, 5, 5, 5, 5, 5, 5, 5, 3, 3, 3, 5, 3, 3, 3, 5, 5, 5, 5, 5, 5, 5, 5, 3, 3, 3, 3, 3, 3, 5, 5, 5, 5, 1, 1, 1, 1, 1, 1, 1, 1, 1, 1, 1, 1, 1, 1, 3, 5, 5, 5, 5, 5, 5, 2, 2, 2, 2, 2, 2, 2, 2, 2, 2, 2, 2, 2, 2, 2, 2, 2, 2, 2, 2, 2, 2, 2, 2, 2, 2, 2, 2, 2, 2, 2, 2, 2, 2, 2, 2, 2, 2, 2, 2, 2, 2, 2, 2, 2, 2, 2, 2, 2, 2, 2, 2, 2, 2, 2, 2, 2, 2, 2, 2, 2, 2, 2, 2, 2, 2, 2, 2, 2, 2, 2, 2, 2, 2, 2, 2, 2, 2, 2, 2, 2, 2, 2, 2, 2, 2, 2, 2, 2, 2, 2, 2, 2, 2, 2, 2, 2, 2, 2, 2, 2, 2, 2, 2, 2, 2, 2, 2, 2, 2, 2, 2, 2, 2, 2, 2, 2, 2, 2, 2, 2, 2, 2, 2, 2, 2, 2, 2, 2, 2, 2, 2, 2, 2, 2, 2, 2, 2, 2, 2, 2, 2, 3, 3, 3, 3, 3, 3, 3, 3, 3, 3, 3, 3, 3, 3, 3, 3, 3, 3, 3, 3, 3, 3, 3, 3, 3, 3, 3, 3, 1, 1, 1, 1, 1, 1, 1, 1, 1, 1, 1, 1, 1, 1, 1, 1, 1, 1, 1, 1, 1, 1, 1, 1, 1, 1, 4, 4, 4, 4, 4, 4, 1, 1, 1, 1, 1, 1, 1, 1, 3, 2, 2, 3, 3, 3, 1, 3, 1, 3, 3, 2, 2, 3, 3, 3, 1, 3, 1, 3, 1, 1, 1, 1, 1, 1, 1, 1, 6, 1, 1, 1, 6, 6, 6, 6, 6, 6, 6, 6, 6, 6, 6, 6, 1, 1, 1, 1, 1, 1, 1, 1, 1, 1, 1, 1, 1, 1, 1, 1, 1, 1, 1, 1, 3, 3, 3, 3, 3, 3, 3, 3, 3, 3, 3, 3, 3, 3, 1, 1, 1, 1, 3, 3, 2, 2, 3, 3, 3, 3, 3, 3, 3, 3, 3, 2, 2, 3, 3, 3, 3, 3, 3, 3])
me_plane.materials.append(mat_material)
me_plane.materials.append(mat_nose)
me_plane.materials.append(mat_ears)
me_plane.materials.append(mat_body)
me_plane.materials.append(mat_beltbuckel)
me_plane.materials.append(mat_jeans)
me_plane.materials.append(mat_temp)
me_plane.use_remesh_preserve_volume = False
me_plane.use_remesh_preserve_attributes = False
me_plane.use_mirror_vertex_groups = False
me_plane.update()
arm_armature = bpy.data.armatures.new('Armature')  # bones are not reproduced

# ---- objects
ob_armature = bpy.data.objects.new('Armature', arm_armature)
ob_plane = bpy.data.objects.new('Plane', me_plane)
ob_lamp = bpy.data.objects.new('Lamp', light_lamp)
ob_camera = bpy.data.objects.new('Camera', cam_camera)

# ---- transforms, parenting, visibility, modifiers, constraints
ob_armature.location = (0.0, 0.0, 2.868)
ob_armature.show_in_front = True
ob_armature.lineart.crease_threshold = 0.0
ob_plane.parent = ob_armature
ob_plane.matrix_parent_inverse = Matrix(((1.0, 0.0, 0.0, -0.0), (0.0, 1.0, 0.0, -0.0), (0.0, 0.0, 1.0, -2.868), (0.0, 0.0, 0.0, 1.0)))
ob_plane.location = (0.07228, 0.0, 3.312)
ob_plane.lineart.crease_threshold = 0.0
_vg = ob_plane.vertex_groups.new(name='Bone')
for _i, _w in zip([6, 7, 8, 9, 10, 11, 12, 13, 14, 15, 16, 17, 41, 42, 43, 44, 45, 264, 265, 268, 269, 270, 271, 282, 284, 285, 324, 325, 326, 327, 328, 329, 340, 342, 343, 358, 359, 360, 361, 362, 363, 364, 371, 372, 373, 374, 375, 376, 377, 378, 379, 380, 381, 382, 383, 384, 385, 386, 387, 388, 389, 390, 391, 392, 393, 394, 395, 396, 397, 398, 399, 400, 401, 402, 403, 404, 405, 406, 407, 408, 409, 410, 411, 412, 413, 414, 415, 416, 417, 418, 419, 420, 421, 422, 423, 424, 425, 426, 427, 428, 429, 430, 431, 432, 433, 434, 435, 436, 437, 438, 439, 440, 441, 442, 443, 444, 445, 446, 447, 448, 449, 450, 451, 452, 453, 454, 455, 456, 457, 458, 459, 460, 461, 462, 463, 464, 465, 466, 467, 468, 469, 470, 471, 472, 473, 474, 475, 476, 477, 478, 479, 480, 481, 482, 483, 484, 485, 486, 487, 488, 489, 490, 491, 492, 493, 494, 495, 496, 497, 498, 499, 500, 501, 502, 503, 504, 505, 506, 507, 508, 509, 510, 511, 540, 541, 542, 543, 544, 545, 546, 547, 548, 549, 550, 551, 552, 553, 554, 555, 556, 557, 558, 559, 560, 561, 562, 563, 564, 565, 566, 567, 568, 569, 570, 571, 572, 573, 604, 605, 609, 610, 612, 615, 616, 617, 624, 625, 626, 627, 631, 634, 636], [0.7796, 0.8044, 0.1933, 0.3205, 0.1891, 0.174, 0.7354, 0.8342, 0.1974, 0.2344, 0.2093, 0.1008, 0.8101, 0.6005, 0.8998, 0.6675, 0.9414, 0.006037, 0.04207, 0.115, 0.3224, 0.003276, 0.04804, 0.01683, 0.2109, 0.07133, 0.001898, 0.03207, 0.01109, 0.06416, 0.1351, 0.1877, 0.01061, 0.1531, 0.1098, 0.02285, 0.07743, 0.05307, 0.08973, 0.02946, 0.05301, 0.08091, 0.671, 0.3456, 0.9062, 0.6314, 0.3424, 0.2811, 0.803, 0.842, 0.7238, 0.8129, 0.781, 0.7717, 0.8064, 0.8017, 0.8366, 0.7203, 0.8078, 0.7827, 0.8368, 0.8572, 0.7461, 0.8206, 0.7802, 0.7464, 0.8522, 0.8522, 0.8522, 0.8522, 0.8522, 0.8522, 0.8522, 0.8522, 0.8522, 0.8522, 0.8522, 0.8522, 0.8522, 0.8522, 0.8522, 0.8522, 0.8522, 0.8522, 0.8522, 0.8522, 0.8522, 0.8522, 0.8522, 0.8522, 0.8522, 0.8522, 0.8522, 0.8522, 0.8522, 0.8522, 0.8522, 0.8522, 0.8522, 0.8522, 0.8522, 0.8522, 0.8522, 0.8522, 0.8522, 0.8522, 0.8522, 0.8522, 0.8522, 0.8522, 0.8522, 0.8522, 0.8522, 0.8522, 0.8522, 0.8522, 0.8522, 0.8522, 0.8523, 0.8523, 0.8523, 0.8523, 0.8523, 0.8523, 0.8523, 0.8523, 0.8523, 0.8523, 0.8523, 0.8523, 0.8523, 0.8523, 0.8523, 0.8523, 0.8523, 0.8523, 0.8523, 0.8523, 0.8523, 0.8523, 0.8523, 0.8523, 0.8523, 0.8523, 0.8528, 0.8531, 0.8522, 0.8518, 0.8515, 0.8513, 0.8512, 0.8514, 0.8517, 0.852, 0.8524, 0.8527, 0.8529, 0.8494, 0.8536, 0.8426, 0.8375, 0.8363, 0.8387, 0.8427, 0.8466, 0.8508, 0.8555, 0.8578, 0.858, 0.8565, 0.8522, 0.8522, 0.8523, 0.8523, 0.8522, 0.8523, 0.8522, 0.8522, 0.8522, 0.8522, 0.8523, 0.8522, 0.8522, 0.1116, 0.233, 0.3001, 0.5401, 0.5587, 0.1818, 0.1316, 0.2296, 0.576, 0.3259, 0.1832, 0.314, 0.5863, 0.1861, 0.1626, 0.326, 0.1246, 0.2547, 0.3054, 0.5571, 0.565, 0.1803, 0.1453, 0.2516, 0.5473, 0.557, 0.5132, 0.5249, 0.5185, 0.5963, 0.5518, 0.5739, 0.4655, 0.5077, 0.1581, 0.4847, 0.02951, 0.1584, 0.414, 0.02828, 0.02315, 0.005727, 0.1194, 0.1486, 0.5916, 0.3941, 0.1362, 0.02473, 0.446]): _vg.add([_i], _w, 'REPLACE')
_vg = ob_plane.vertex_groups.new(name='Bone.001')
for _i, _w in zip([0, 1, 2, 3, 4, 5, 6, 7, 8, 9, 10, 11, 20, 21, 22, 23, 40, 41, 42, 46, 130, 131, 132, 234, 235, 236, 268, 284, 285, 328, 342, 343, 358, 359, 360, 361, 362, 363, 364, 371, 372, 375, 377, 379, 380, 381, 383, 384, 387, 388, 391, 392, 393, 486, 487, 540, 541, 542, 543, 544, 545, 546, 547, 548, 549, 550, 551, 552, 553, 554, 555, 556, 557, 558, 559, 560, 561, 562, 563, 564, 565, 566, 567, 568, 569, 570, 571, 572, 573, 603, 604, 605, 607, 608, 609, 610, 611, 612, 615, 616, 617, 618, 619, 620, 624, 625, 626, 627, 631, 633, 634, 635, 636], [0.1274, 0.1406, 0.1293, 0.14, 0.1213, 0.1249, 0.02967, 0.0502, 0.09415, 0.1527, 0.1814, 0.09537, 0.01144, 0.006399, 0.02349, 0.01814, 0.1188, 0.08038, 0.0793, 0.02268, 0.02396, 0.0573, 0.03488, 0.02716, 0.03659, 0.05619, 0.05319, 0.05406, 0.0263, 0.05373, 0.05199, 0.07183, 0.6918, 0.6124, 0.687, 0.6273, 0.7045, 0.6935, 0.7267, 0.1663, 0.1206, 0.1235, 0.06044, 0.01109, 0.02262, 0.05097, 0.07003, 0.05473, 0.03743, 0.06436, 0.02177, 0.006743, 0.0378, 0.0005924, 0.000191, 0.1733, 0.205, 0.2436, 0.2129, 0.1584, 0.2093, 0.1776, 0.1999, 0.1839, 0.1341, 0.1111, 0.1772, 0.1042, 0.1881, 0.1116, 0.1388, 0.1587, 0.191, 0.2315, 0.2011, 0.1517, 0.2063, 0.1618, 0.186, 0.1107, 0.1156, 0.1136, 0.1167, 0.1114, 0.08888, 0.1131, 0.1294, 0.1195, 0.1165, 0.07472, 0.5104, 0.1878, 0.003599, 0.00148, 0.1701, 0.4958, 0.07413, 0.1806, 0.1763, 0.1622, 0.1302, 0.07231, 0.05813, 0.004976, 0.6376, 0.5019, 0.1882, 0.2541, 0.5177, 0.003997, 0.1595, 0.07348, 0.2278]): _vg.add([_i], _w, 'REPLACE')
_vg = ob_plane.vertex_groups.new(name='Bone.002')
for _i, _w in zip([0, 1, 2, 3, 4, 5, 18, 19, 20, 21, 22, 23, 24, 25, 26, 27, 28, 29, 31, 32, 38, 40, 46, 47, 48, 50, 130, 131, 132, 133, 134, 136, 137, 175, 180, 181, 182, 183, 228, 229, 230, 231, 234, 235, 236, 237, 238, 239, 241, 358, 359, 360, 361, 362, 363, 364, 540, 541, 542, 543, 544, 545, 546, 547, 551, 553, 556, 557, 558, 559, 560, 561, 562, 563, 571, 576, 577, 581, 602, 603, 604, 605, 606, 607, 608, 609, 610, 611, 612, 613, 614, 615, 616, 617, 618, 619, 620, 621, 622, 623, 624, 625, 626, 627, 628, 629, 630, 631, 632, 633, 634, 635, 636], [0.7255, 0.6196, 0.7192, 0.6206, 0.7031, 0.695, 0.3257, 0.2795, 0.3617, 0.2461, 0.4049, 0.4305, 0.1237, 0.06806, 0.1543, 0.1307, 0.03004, 0.01751, 0.04629, 0.06407, 0.003047, 0.7756, 0.6974, 0.1589, 0.04778, 0.017, 0.4287, 0.4794, 0.5743, 0.1184, 0.0907, 0.05723, 0.01126, 0.004639, 0.07123, 0.2352, 0.1899, 0.06161, 0.06216, 0.1837, 0.1979, 0.06243, 0.4728, 0.5675, 0.5107, 0.1422, 0.06043, 0.09322, 0.02037, 0.1189, 0.1348, 0.1314, 0.1336, 0.1157, 0.1293, 0.1189, 0.01013, 0.02259, 0.0441, 0.01449, 0.0236, 0.02868, 0.01063, 0.01985, 0.005195, 0.000987, 0.004694, 0.01711, 0.03696, 0.008315, 0.02295, 0.02378, 0.005184, 0.01462, 0.008347, 0.0268, 0.03142, 0.06391, 0.0577, 0.3929, 0.1477, 0.03559, 0.0833, 0.1651, 0.1674, 0.4774, 0.1489, 0.4064, 0.03141, 0.07915, 0.05909, 0.4826, 0.4818, 0.6282, 0.3874, 0.5385, 0.1678, 0.1636, 0.09399, 0.1004, 0.1282, 0.1709, 0.039, 0.06666, 0.08623, 0.08208, 0.07525, 0.1712, 0.09927, 0.1694, 0.4692, 0.3994, 0.06305]): _vg.add([_i], _w, 'REPLACE')
_vg = ob_plane.vertex_groups.new(name='Bone.003')
for _i, _w in zip([0, 1, 2, 3, 18, 19, 20, 21, 22, 23, 24, 25, 26, 27, 28, 29, 30, 31, 32, 33, 34, 35, 36, 37, 38, 39, 40, 46, 47, 48, 49, 50, 51, 54, 78, 80, 83, 85, 87, 96, 102, 120, 122, 123, 124, 125, 126, 127, 128, 129, 130, 131, 132, 133, 134, 135, 136, 137, 180, 181, 182, 183, 184, 185, 228, 229, 230, 231, 232, 233, 234, 235, 236, 237, 238, 239, 240, 241, 365, 574, 575, 576, 577, 578, 579, 580, 581, 602, 603, 606, 607, 608, 609, 611, 613, 614, 615, 616, 617, 618, 619, 620, 621, 622, 623, 628, 629, 630, 632, 633, 634, 635, 657, 659, 661, 665, 666, 667], [0.02146, 0.02971, 0.02501, 0.004011, 0.1836, 0.1924, 0.04758, 0.1967, 0.06076, 0.02297, 0.2196, 0.1956, 0.2129, 0.1342, 0.3784, 0.4067, 0.248, 0.3163, 0.3291, 0.2256, 0.6653, 0.6276, 0.5873, 0.4632, 0.291, 0.5679, 0.03295, 0.1656, 0.6628, 0.7903, 0.6804, 0.5886, 0.138, 0.1491, 0.1045, 0.1538, 0.1619, 0.219, 0.004103, 0.1418, 0.008256, 0.1478, 0.04538, 0.04555, 0.05622, 0.01625, 0.04836, 0.05426, 0.03882, 0.03237, 0.03295, 0.1147, 0.1142, 0.1998, 0.169, 0.395, 0.4087, 0.5588, 0.04469, 0.004111, 0.0705, 0.07428, 0.09865, 0.08808, 0.08454, 0.07259, 0.06253, 0.07016, 0.09842, 0.1125, 0.01998, 0.1195, 0.05681, 0.1502, 0.401, 0.1601, 0.422, 0.5929, 0.001471, 0.6041, 0.5033, 0.412, 0.3567, 0.633, 0.4954, 0.7818, 0.4328, 0.4199, 0.1269, 0.3344, 0.2591, 0.2214, 0.03838, 0.1018, 0.3643, 0.3503, 0.05439, 0.05395, 0.0298, 0.1189, 0.1209, 0.2518, 0.4427, 0.3055, 0.3854, 0.3961, 0.3139, 0.338, 0.2876, 0.2323, 0.04184, 0.1056, 0.008126, 0.03016, 0.01619, 0.004063, 0.01713, 0.008093]): _vg.add([_i], _w, 'REPLACE')
_vg = ob_plane.vertex_groups.new(name='Bone.004')
for _i, _w in zip([26, 28, 29, 30, 31, 32, 34, 35, 36, 37, 38, 39, 48, 49, 50, 51, 54, 57, 58, 60, 61, 62, 63, 64, 71, 78, 79, 80, 83, 85, 87, 90, 91, 92, 93, 94, 95, 96, 97, 98, 99, 100, 101, 102, 103, 104, 105, 113, 120, 121, 122, 123, 124, 125, 126, 127, 128, 129, 135, 136, 137, 238, 240, 241, 365, 366, 367, 368, 369, 370, 574, 575, 576, 577, 578, 579, 580, 581, 582, 583, 585, 593, 594, 602, 606, 607, 608, 613, 614, 620, 621, 622, 623, 628, 629, 630, 632, 633, 637, 638, 639, 640, 641, 642, 643, 644, 645, 646, 647, 648, 649, 650, 651, 652, 653, 654, 655, 656, 657, 658, 659, 660, 661, 662, 663, 664, 665, 666, 667, 671, 672, 673, 674, 675, 676], [0.008102, 0.00548, 0.01699, 0.00405, 0.04184, 0.03216, 0.1833, 0.2106, 0.1626, 0.1634, 0.1921, 0.1685, 0.03199, 0.275, 0.1679, 0.6017, 0.5175, 0.04524, 0.123, 0.06319, 0.1658, 0.1473, 0.1724, 0.1608, 0.01887, 0.2433, 0.1162, 0.5582, 0.478, 0.7469, 0.1321, 0.04863, 0.1235, 0.01587, 0.06135, 0.08724, 0.06468, 0.5416, 0.181, 0.1872, 0.1453, 0.166, 0.1474, 0.1776, 0.1587, 0.1724, 0.161, 0.02242, 0.2588, 0.1163, 0.1597, 0.246, 0.1784, 0.08943, 0.827, 0.1692, 0.2617, 0.08919, 0.03878, 0.06565, 0.04332, 0.06403, 0.04082, 0.03542, 0.1825, 0.1658, 0.1789, 0.1681, 0.1793, 0.1681, 0.1298, 0.1162, 0.1266, 0.1325, 0.118, 0.1179, 0.1124, 0.1284, 0.005392, 0.005344, 0.0121, 0.006548, 0.007792, 0.1352, 0.08588, 0.04788, 0.029, 0.1039, 0.1307, 0.036, 0.02127, 0.1013, 0.09125, 0.1067, 0.09122, 0.156, 0.07122, 0.01864, 0.01053, 0.05862, 0.004569, 0.01606, 0.01915, 0.05347, 0.01389, 0.06026, 0.004927, 0.0182, 0.01156, 0.02165, 0.01427, 0.05008, 0.03797, 0.05146, 0.02423, 0.0427, 0.0407, 0.09309, 0.1028, 0.1212, 0.1553, 0.09407, 0.1028, 0.108, 0.1511, 0.1088, 0.1095, 0.1437, 0.1096, 0.01656, 0.0569, 0.009587, 0.00797, 0.01483, 0.05598]): _vg.add([_i], _w, 'REPLACE')
_vg = ob_plane.vertex_groups.new(name='Bone.005')
for _i, _w in zip([31, 34, 35, 36, 37, 38, 39, 51, 52, 53, 54, 55, 56, 57, 58, 59, 60, 61, 62, 63, 64, 65, 66, 67, 68, 69, 70, 71, 72, 73, 74, 75, 76, 77, 78, 79, 80, 81, 82, 83, 84, 86, 87, 88, 89, 90, 91, 92, 93, 94, 95, 96, 97, 98, 99, 100, 101, 102, 103, 104, 105, 106, 107, 108, 109, 111, 112, 113, 114, 115, 116, 117, 118, 119, 120, 121, 122, 123, 124, 125, 126, 127, 128, 129, 135, 136, 238, 365, 366, 367, 368, 369, 370, 574, 575, 576, 577, 578, 579, 581, 582, 583, 584, 585, 586, 587, 588, 589, 590, 591, 592, 593, 594, 595, 596, 597, 598, 599, 600, 601, 602, 606, 613, 614, 622, 623, 628, 629, 630, 632, 637, 638, 639, 640, 641, 642, 643, 644, 645, 646, 647, 648, 649, 650, 651, 652, 653, 654, 655, 656, 657, 658, 659, 660, 661, 662, 663, 664, 665, 666, 667, 668, 669, 670, 671, 672, 673, 674, 675, 676, 677, 678, 679, 680, 681, 682, 683, 684, 685, 686, 687, 688, 689, 690, 691, 692, 693, 694, 695, 696, 697, 698, 699, 700, 701, 702, 703, 704], [0.01868, 0.039, 0.05085, 0.09857, 0.1813, 0.1386, 0.07769, 0.1701, 0.08037, 0.3883, 0.2221, 0.1533, 0.009781, 0.1999, 0.4047, 0.257, 0.3942, 0.3739, 0.3823, 0.364, 0.3695, 0.032, 0.05096, 0.1061, 0.1587, 0.04304, 0.1667, 0.2467, 0.1571, 0.1237, 0.007467, 0.05948, 0.2763, 0.1623, 0.491, 0.4205, 0.1966, 0.07885, 0.4216, 0.2644, 0.1618, 0.01552, 0.402, 0.2523, 0.01028, 0.2, 0.4095, 0.2413, 0.368, 0.5619, 0.4116, 0.1974, 0.3621, 0.3598, 0.3826, 0.3754, 0.3835, 0.3593, 0.3698, 0.3644, 0.3701, 0.02978, 0.04992, 0.1054, 0.1644, 0.04096, 0.1781, 0.2562, 0.1567, 0.1257, 0.006119, 0.05853, 0.2668, 0.1611, 0.4716, 0.4238, 0.5789, 0.4928, 0.5768, 0.6097, 0.08988, 0.5808, 0.4927, 0.6203, 0.003944, 0.0523, 0.0287, 0.3561, 0.3603, 0.3581, 0.3604, 0.3582, 0.3605, 0.01987, 0.0708, 0.1394, 0.08899, 0.006521, 0.05634, 0.05043, 0.1278, 0.4263, 0.3225, 0.4398, 0.1409, 0.08074, 0.1291, 0.2186, 0.1354, 0.1867, 0.1352, 0.1265, 0.44, 0.3344, 0.07932, 0.1262, 0.2359, 0.1307, 0.1875, 0.1335, 0.06739, 0.04862, 0.04304, 0.07679, 0.01881, 0.02471, 0.03623, 0.05107, 0.04258, 0.02542, 0.4221, 0.3965, 0.3384, 0.2991, 0.4484, 0.3839, 0.4394, 0.4161, 0.363, 0.3142, 0.4174, 0.4032, 0.4511, 0.3527, 0.375, 0.3945, 0.4422, 0.4095, 0.4131, 0.3994, 0.5151, 0.3651, 0.4894, 0.4106, 0.522, 0.4021, 0.3636, 0.4101, 0.4678, 0.4457, 0.4729, 0.2775, 0.1261, 0.2999, 0.444, 0.4002, 0.4399, 0.4316, 0.4352, 0.39, 0.07436, 0.05337, 0.06772, 0.0644, 0.1262, 0.08939, 0.1083, 0.1189, 0.08757, 0.1058, 0.09796, 0.132, 0.1208, 0.1181, 0.05556, 0.07542, 0.06911, 0.06593, 0.0918, 0.1296, 0.1101, 0.09031, 0.1209, 0.1077, 0.1331, 0.09991, 0.1208, 0.1194]): _vg.add([_i], _w, 'REPLACE')
_vg = ob_plane.vertex_groups.new(name='Bone.006')
for _i, _w in zip([37, 51, 52, 53, 54, 55, 56, 57, 58, 59, 60, 61, 62, 63, 64, 65, 66, 67, 68, 69, 70, 71, 72, 73, 74, 75, 76, 77, 78, 79, 80, 81, 82, 83, 84, 86, 87, 88, 89, 90, 91, 92, 93, 94, 95, 96, 97, 98, 99, 100, 101, 102, 103, 104, 105, 106, 107, 108, 109, 110, 111, 112, 113, 114, 115, 116, 117, 118, 119, 120, 121, 122, 123, 124, 125, 126, 127, 128, 129, 365, 366, 367, 368, 369, 370, 582, 583, 584, 585, 586, 587, 588, 589, 590, 591, 592, 593, 594, 595, 596, 597, 598, 599, 600, 601, 637, 638, 639, 640, 641, 642, 643, 644, 645, 646, 647, 648, 649, 650, 651, 652, 653, 654, 655, 656, 657, 658, 659, 660, 661, 662, 663, 664, 665, 666, 667, 668, 669, 670, 671, 672, 673, 674, 675, 676, 677, 678, 679, 680, 681, 682, 683, 684, 685, 686, 687, 688, 689, 690, 691, 692, 693, 694, 695, 696, 697, 698, 699, 700, 701, 702, 703, 704], [0.005327, 0.062, 0.8998, 0.5793, 0.06036, 0.8318, 0.9671, 0.7395, 0.448, 0.7081, 0.5197, 0.4309, 0.4383, 0.4307, 0.437, 0.9516, 0.9425, 0.8704, 0.8219, 0.9473, 0.8175, 0.7049, 0.8204, 0.8634, 0.9683, 0.9333, 0.6983, 0.8189, 0.07812, 0.4294, 0.06766, 0.9016, 0.5466, 0.05571, 0.8227, 0.9608, 0.4259, 0.7261, 0.9668, 0.739, 0.4423, 0.7137, 0.5556, 0.3427, 0.4996, 0.01461, 0.4332, 0.4233, 0.4381, 0.4292, 0.4367, 0.4257, 0.4384, 0.4302, 0.4361, 0.9529, 0.9435, 0.8712, 0.814, 0.9818, 0.9483, 0.8055, 0.6942, 0.8212, 0.8608, 0.969, 0.9341, 0.7023, 0.8192, 0.06875, 0.425, 0.1912, 0.2018, 0.1582, 0.2458, 0.006881, 0.1807, 0.1914, 0.2313, 0.4273, 0.4411, 0.4299, 0.4387, 0.4291, 0.4386, 0.8375, 0.5365, 0.6466, 0.5205, 0.833, 0.9044, 0.8539, 0.7582, 0.8479, 0.7946, 0.8488, 0.8388, 0.5209, 0.6346, 0.906, 0.8567, 0.7405, 0.8521, 0.7918, 0.85, 0.5369, 0.523, 0.6236, 0.6548, 0.5076, 0.5488, 0.517, 0.5006, 0.5992, 0.6388, 0.5407, 0.5478, 0.5046, 0.5785, 0.5646, 0.5326, 0.5064, 0.5256, 0.5234, 0.4838, 0.3376, 0.4944, 0.2921, 0.471, 0.3281, 0.4659, 0.4638, 0.4566, 0.3835, 0.359, 0.3765, 0.6984, 0.8539, 0.6761, 0.5122, 0.5244, 0.5207, 0.5303, 0.5223, 0.5362, 0.9125, 0.9342, 0.92, 0.9255, 0.8572, 0.8989, 0.8777, 0.8651, 0.8994, 0.8803, 0.8899, 0.8517, 0.865, 0.8672, 0.9323, 0.9114, 0.9185, 0.9238, 0.8966, 0.8544, 0.8761, 0.897, 0.8633, 0.8786, 0.8512, 0.8881, 0.8654, 0.8664]): _vg.add([_i], _w, 'REPLACE')
_vg = ob_plane.vertex_groups.new(name='Bone.015')
for _i, _w in zip([0, 1, 2, 3, 4, 5, 8, 9, 10, 11, 14, 15, 16, 18, 19, 20, 21, 22, 23, 24, 25, 26, 27, 28, 29, 30, 31, 32, 33, 34, 35, 36, 37, 38, 39, 40, 42, 44, 46, 47, 48, 49, 50, 51, 62, 78, 80, 83, 85, 87, 96, 99, 103, 120, 121, 126, 129, 130, 131, 132, 133, 134, 135, 136, 137, 168, 172, 174, 175, 178, 179, 180, 181, 182, 183, 184, 185, 210, 211, 214, 215, 216, 217, 218, 219, 220, 221, 222, 223, 224, 225, 226, 227, 228, 229, 230, 231, 232, 233, 234, 235, 236, 237, 238, 239, 240, 241, 264, 265, 268, 283, 343, 358, 359, 360, 361, 362, 363, 364, 365, 366, 370, 402, 404, 406, 408, 409, 410, 411, 412, 413, 414, 415, 423, 424, 425, 426, 427, 428, 429, 430, 431, 441, 442, 443, 478, 479, 480, 481, 482, 491, 492, 493, 499, 500, 503, 506, 508, 510, 511, 540, 541, 542, 543, 544, 545, 547, 551, 552, 553, 554, 556, 557, 558, 559, 560, 561, 564, 565, 566, 567, 568, 569, 570, 571, 572, 573, 574, 575, 576, 577, 578, 579, 580, 581, 602, 603, 604, 605, 606, 607, 608, 609, 610, 611, 612, 613, 614, 615, 616, 617, 618, 619, 620, 621, 622, 623, 624, 625, 626, 627, 628, 629, 630, 631, 632, 633, 634, 635, 636], [0.04395, 1.875e-11, 0.0, 0.0, 7.836e-25, 0.0, 0.0, 0.0, 0.0, 0.0, 0.0, 0.0, 0.0, 0.0, 2.25e-19, 0.0009456, 0.0007774, 0.0, 0.0, 0.0, 0.03224, 1.023e-18, 0.0, 0.0, 2.463e-07, 1.798e-14, 9.809e-14, 0.0, 0.0, 0.0, 1.054e-10, 7.991e-23, 1.294e-11, 2.387e-22, 0.0, 0.0, 0.0, 0.0, 0.004974, 0.004613, 3.941e-05, 0.0, 2.518e-27, 0.0, 0.0, 0.0, 0.0, 0.0012, 0.0, 0.0, 0.0, 0.0, 0.0, 0.02107, 0.0, 0.0, 0.0, 9.685e-07, 7.833e-07, 0.0, 2.435e-14, 0.02173, 4.275e-12, 0.0, 9.985e-18, 0.0, 0.0, 0.0, 0.0, 0.0, 0.0, 0.0, 0.0, 0.0, 0.0, 0.0, 0.0, 0.001625, 0.003549, 0.002569, 0.00699, 0.9261, 0.9178, 0.9218, 0.9318, 0.9302, 0.9271, 0.9684, 0.9552, 0.9578, 0.9723, 0.9719, 0.9695, 0.8369, 0.7149, 0.7024, 0.8379, 0.8531, 0.8493, 0.0, 0.0, 0.0, 0.0, 0.0, 0.0, 0.0, 0.0, 0.0, 0.0, 0.0, 0.0, 0.0, 0.0, 0.0, 0.0, 0.001359, 0.0, 0.0, 0.0, 0.0, 0.0, 0.0, 0.0, 0.0, 0.0, 0.0, 0.0, 0.0, 0.0, 0.0, 0.0, 0.0, 0.0, 0.0, 0.0, 0.0, 0.0, 0.0, 0.0, 0.0, 0.0, 0.0, 0.0, 0.0, 0.0, 0.0, 0.0, 0.0, 0.0, 0.0, 0.0, 0.0, 0.0, 0.0, 0.0, 0.0, 0.0, 0.0, 0.0, 0.0, 0.0, 0.0, 0.0, 0.0, 0.0, 0.0, 0.0, 0.0, 0.0, 0.0, 0.0, 0.0, 0.0, 0.0, 0.0, 0.0, 0.0, 0.0, 0.0, 0.0, 0.0, 0.0, 0.0, 0.0, 0.0, 0.0, 0.0, 0.03198, 1.269e-32, 0.0001394, 1.682e-18, 0.0, 0.0, 5.586e-23, 2.985e-12, 1.498e-17, 0.0, 7.452e-10, 0.0, 1.035e-12, 0.0, 1.685e-20, 7.185e-15, 0.0, 2.911e-23, 0.0, 1.205e-23, 4.26e-33, 2.094e-14, 2.693e-17, 1.077e-35, 4.987e-18, 0.0, 2.012e-22, 0.0, 5.164e-09, 1.528e-20, 0.0, 0.0, 0.0, 0.0, 4.048e-13, 1.353e-31, 5.162e-11, 0.004947, 7.947e-13, 1.41e-11, 9.304e-06, 1.65e-23, 0.0]): _vg.add([_i], _w, 'REPLACE')
_vg = ob_plane.vertex_groups.new(name='Bone.016')
for _i, _w in zip([198, 199, 200, 201, 202, 203, 204, 205, 206, 207, 208, 209, 210, 211, 212, 213, 214, 215, 216, 217, 218, 219, 220, 221, 512, 513, 514, 515, 516, 517], [0.01243, 0.004953, 0.005756, 0.002309, 0.007956, 0.01867, 0.9668, 0.9662, 0.9671, 0.968, 0.9682, 0.9676, 0.9738, 0.9727, 0.975, 0.977, 0.9734, 0.9711, 0.07096, 0.0782, 0.07466, 0.06558, 0.06709, 0.07, 0.9679, 0.9634, 0.969, 0.9677, 0.9539, 0.9614]): _vg.add([_i], _w, 'REPLACE')
_vg = ob_plane.vertex_groups.new(name='Bone.017')
for _i, _w in zip([186, 187, 188, 189, 190, 191, 192, 193, 194, 195, 196, 197, 198, 199, 200, 201, 202, 203, 512, 513, 514, 515, 516, 517], [0.997, 0.9973, 0.9967, 0.9974, 0.9976, 0.998, 0.9997, 0.9997, 0.9998, 0.9998, 0.9998, 0.9997, 0.9688, 0.9725, 0.9721, 0.9738, 0.971, 0.9656, 0.01328, 0.02219, 0.0113, 0.01371, 0.04107, 0.0263]): _vg.add([_i], _w, 'REPLACE')
_vg = ob_plane.vertex_groups.new(name='Bone.018')
for _i, _w in zip([0, 1, 2, 3, 4, 5, 18, 19, 20, 21, 22, 23, 24, 25, 26, 27, 28, 29, 30, 31, 32, 33, 34, 35, 36, 37, 38, 39, 40, 41, 46, 47, 48, 49, 50, 51, 54, 78, 80, 83, 85, 96, 120, 123, 124, 130, 131, 132, 133, 134, 135, 136, 137, 162, 163, 164, 165, 166, 167, 168, 169, 170, 171, 172, 173, 174, 175, 176, 177, 178, 179, 180, 181, 182, 183, 184, 185, 222, 223, 224, 229, 230, 231, 232, 233, 234, 235, 236, 237, 238, 239, 240, 241, 359, 362, 363, 364, 371, 388, 542, 543, 546, 547, 548, 558, 559, 562, 563, 574, 575, 576, 577, 578, 579, 580, 581, 602, 603, 606, 607, 608, 609, 610, 611, 613, 614, 615, 616, 617, 618, 619, 620, 621, 622, 623, 624, 625, 628, 629, 630, 632, 633, 634, 635], [0.0, 0.0, 3.353e-07, 2.708e-09, 0.0, 8.548e-08, 1.739e-06, 0.0, 0.0, 0.0, 0.0006263, 0.01868, 2.725e-29, 0.0, 1.719e-16, 0.000838, 0.009544, 0.0, 0.0, 0.0, 0.04901, 0.02979, 1.215e-20, 0.0, 0.0, 0.0, 7.831e-18, 8.436e-16, 0.0, 0.0, 2.863e-12, 2.421e-17, 3.533e-09, 0.0, 2.158e-43, 0.0, 0.0347, 0.06211, 0.0, 0.0, 0.0, 1.435e-29, 0.0, 0.0, 0.0, 0.0, 0.0, 0.0, 0.0, 0.0, 0.0, 3.77e-32, 0.0, 0.01319, 0.01871, 0.0248, 0.02116, 0.02743, 0.02314, 0.9331, 0.9229, 0.9187, 0.9264, 0.9273, 0.9317, 0.974, 0.9573, 0.956, 0.97, 0.9718, 0.9743, 0.857, 0.7031, 0.7144, 0.8484, 0.8663, 0.8696, 0.0, 0.0, 0.0, 0.0, 0.0, 0.0, 0.0, 0.0, 0.001243, 0.04172, 2.575e-24, 1.353e-36, 2.304e-16, 0.05262, 4.535e-19, 2.523e-25, 0.01474, 0.0, 0.0, 0.0, 0.0, 0.0, 0.0, 0.0, 0.0, 0.0, 0.0, 0.0, 0.0, 0.0, 0.0, 0.0, 0.0, 1.182e-25, 4.227e-06, 9.044e-07, 3.113e-27, 0.0102, 3.481e-35, 0.0, 3.243e-32, 1.013e-40, 4.809e-28, 2.752e-42, 1.121e-21, 0.03408, 1.898e-16, 0.0, 1.9e-18, 1.928e-11, 3.992e-16, 0.0, 7.419e-20, 1.022e-26, 4.889e-25, 1.129e-37, 8.47e-31, 0.0, 0.0, 0.05228, 0.0, 1.752e-34, 4.065e-36, 2.118e-16, 3.009e-13, 4.949e-06, 2.815e-21]): _vg.add([_i], _w, 'REPLACE')
_vg = ob_plane.vertex_groups.new(name='Bone.019')
for _i, _w in zip([138, 139, 141, 150, 151, 152, 153, 154, 155, 156, 157, 158, 159, 160, 161, 162, 163, 164, 165, 166, 167, 168, 169, 170, 171, 172, 173, 518, 519, 520, 521, 522, 523], [0.007413, 0.01443, 0.0001381, 0.945, 0.9182, 0.9029, 0.9091, 0.9343, 0.9915, 0.9938, 0.9834, 0.9823, 0.9927, 0.9943, 0.9951, 0.9682, 0.9652, 0.9621, 0.9642, 0.9611, 0.9633, 0.06461, 0.07345, 0.07752, 0.07066, 0.06995, 0.06597, 0.9774, 0.9728, 0.9674, 0.9721, 0.9667, 0.9638]): _vg.add([_i], _w, 'REPLACE')
_vg = ob_plane.vertex_groups.new(name='Bone.020')
for _i, _w in zip([138, 139, 140, 141, 142, 143, 144, 145, 146, 147, 148, 149, 150, 151, 152, 153, 154, 520, 522, 523], [0.9713, 0.9678, 0.9754, 0.9749, 0.983, 0.9809, 0.9978, 0.9978, 0.9973, 0.9972, 0.9976, 0.9978, 0.05466, 0.08131, 0.09657, 0.09034, 0.06529, 0.007674, 0.007922, 0.01366]): _vg.add([_i], _w, 'REPLACE')
_vg = ob_plane.vertex_groups.new(name='Bone.007')
for _i, _w in zip([6, 7, 8, 9, 10, 11, 12, 13, 14, 15, 16, 17, 41, 42, 43, 44, 45, 192, 193, 206, 258, 259, 260, 261, 262, 263, 264, 265, 266, 267, 268, 269, 270, 271, 280, 281, 282, 283, 284, 285, 304, 318, 321, 322, 324, 325, 326, 327, 328, 329, 332, 339, 340, 341, 342, 343, 361, 362, 363, 364, 371, 372, 373, 374, 376, 377, 378, 379, 380, 381, 383, 384, 385, 386, 387, 388, 390, 391, 392, 393, 395, 396, 397, 398, 399, 400, 401, 402, 403, 404, 405, 406, 407, 408, 409, 410, 411, 412, 413, 414, 415, 416, 417, 418, 419, 420, 421, 422, 423, 424, 425, 426, 427, 428, 429, 430, 431, 432, 433, 434, 435, 436, 437, 438, 439, 440, 441, 442, 443, 444, 445, 446, 447, 448, 449, 450, 451, 452, 453, 454, 455, 456, 457, 458, 459, 460, 461, 462, 463, 464, 465, 466, 467, 468, 469, 470, 471, 472, 473, 474, 475, 476, 477, 478, 479, 480, 481, 482, 483, 484, 485, 486, 487, 488, 489, 490, 491, 492, 493, 494, 495, 496, 497, 498, 499, 500, 501, 502, 503, 504, 505, 506, 507, 508, 509, 510, 511, 540, 542, 543, 544, 545, 546, 547, 548, 549, 550, 551, 552, 553, 556, 558, 559, 560, 561, 562, 563, 564, 565, 566, 567, 568, 569, 570, 571, 572, 573, 604, 605, 612, 624, 626, 627, 631, 636], [0.0, 0.09029, 0.01741, 0.0001393, 5.422e-16, 0.0, 0.0, 0.1123, 0.05423, 0.04294, 0.002633, 0.0, 1.891e-06, 2.45e-19, 0.001291, 9.974e-07, 0.003032, 0.0, 0.0, 0.0, 0.07986, 0.009457, 0.09555, 0.03453, 0.004458, 0.00738, 0.9037, 0.8794, 0.9065, 0.8865, 0.7944, 0.01548, 0.9129, 0.9116, 0.4269, 0.01913, 0.9436, 0.9567, 0.7087, 0.8747, 0.0, 0.0, 0.0, 0.0, 0.0, 0.0, 0.0, 0.0, 0.0, 0.0, 0.0, 0.0, 0.0, 0.0, 0.0, 0.0, 4.871e-19, 1.192e-23, 1.797e-06, 0.00781, 0.03947, 1.172e-06, 0.0134, 3.667e-05, 0.0, 0.02522, 0.1029, 0.0, 0.1154, 0.002295, 0.001763, 0.07227, 0.1101, 0.0, 0.1084, 0.002769, 0.0809, 0.0, 0.117, 0.0, 8.596e-08, 1.593e-05, 3.763e-09, 1.016e-06, 9.126e-13, 1.315e-09, 3.368e-13, 1.429e-13, 3.991e-13, 6.138e-13, 0.0, 1.606e-13, 1.525e-18, 2.139e-22, 4.097e-09, 8.071e-09, 0.0, 7.162e-07, 6.735e-08, 8.049e-05, 9.205e-06, 0.002783, 0.0001861, 0.01413, 0.0006174, 0.02228, 0.0001973, 2.767e-05, 1.747e-07, 2.434e-11, 2.097e-14, 1.934e-14, 9.468e-23, 4.441e-10, 1.581e-08, 3.301e-06, 0.0002253, 0.002751, 0.00651, 0.0002121, 0.001002, 4.514e-06, 7.142e-09, 3.975e-10, 1.824e-07, 3.533e-11, 8.984e-08, 9.514e-10, 3.259e-08, 1.199e-05, 0.000423, 0.001666, 4.673e-08, 3.61e-09, 1.354e-11, 3.61e-15, 5.135e-18, 1.383e-17, 4.563e-19, 1.119e-05, 8.135e-07, 1.502e-08, 4.532e-10, 2.313e-09, 8.013e-09, 2.728e-12, 7.436e-13, 5.102e-14, 1.4e-15, 3.37e-17, 1.929e-18, 4.922e-19, 1.987e-09, 4.888e-09, 2.177e-08, 1.033e-07, 3.447e-07, 6.455e-07, 1.723e-08, 2.627e-07, 5.718e-08, 1.18e-05, 0.0009928, 0.0107, 0.009709, 0.01382, 0.005012, 0.0006368, 2.56e-05, 6.03e-07, 1.727e-08, 2.593e-09, 7.74e-09, 0.04135, 0.0412, 0.0432, 0.04756, 0.05203, 0.05106, 0.04313, 0.006979, 6.442e-05, 1.221e-06, 6.925e-10, 9.617e-21, 2.339e-19, 0.0, 0.0002047, 5.713e-20, 4.113e-06, 6.622e-20, 7.676e-09, 1.084e-22, 2.416e-09, 2.886e-21, 3.483e-07, 5.321e-14, 0.0, 0.0002164, 0.005172, 9.19e-14, 0.0, 0.0001282, 2.331e-05, 0.1026, 0.02728, 0.05343, 0.0005698, 1.666e-18, 0.0, 0.0, 0.0006503, 4.916e-05, 4.315e-16, 0.0, 4.824e-05, 0.0003073, 7.324e-19, 2.802e-28, 3.94e-14, 2.871e-17, 0.0, 4.742e-19, 2.559e-28, 3.205e-19, 8.039e-10, 6.544e-11, 0.03188, 4.108e-23, 1.718e-10, 0.00367, 7.66e-13, 4.343e-16, 0.06266, 0.001675]): _vg.add([_i], _w, 'REPLACE')
_vg = ob_plane.vertex_groups.new(name='Bone.011')
for _i, _w in zip([6, 7, 8, 9, 10, 11, 12, 13, 14, 15, 16, 17, 41, 42, 43, 44, 45, 186, 187, 188, 190, 191, 192, 193, 194, 195, 196, 197, 198, 204, 209, 216, 217, 264, 265, 268, 269, 282, 284, 285, 318, 319, 322, 323, 324, 325, 326, 327, 328, 329, 338, 340, 341, 342, 343, 358, 359, 360, 361, 362, 363, 364, 371, 372, 373, 374, 375, 376, 377, 378, 379, 380, 381, 382, 383, 384, 385, 386, 387, 388, 389, 390, 391, 392, 393, 394, 395, 396, 397, 398, 399, 400, 401, 402, 403, 404, 405, 406, 407, 408, 409, 410, 411, 412, 413, 414, 415, 416, 417, 418, 419, 420, 421, 422, 423, 424, 425, 426, 427, 428, 429, 430, 431, 432, 433, 434, 435, 436, 437, 438, 439, 440, 441, 442, 443, 444, 445, 446, 447, 448, 449, 450, 451, 452, 453, 454, 455, 456, 457, 458, 459, 460, 461, 462, 463, 464, 465, 466, 467, 468, 469, 470, 471, 472, 473, 474, 475, 476, 477, 478, 479, 480, 481, 482, 483, 484, 485, 486, 487, 488, 489, 490, 491, 492, 493, 494, 495, 496, 497, 498, 499, 500, 501, 502, 503, 504, 505, 506, 507, 508, 509, 510, 511, 540, 541, 542, 543, 544, 545, 546, 547, 548, 549, 551, 552, 553, 554, 555, 556, 557, 558, 559, 560, 561, 562, 563, 564, 565, 566, 567, 568, 569, 570, 571, 572, 573, 604, 605, 609, 610, 612, 624, 625, 626, 627, 631, 636], [1.814e-31, 3.017e-11, 0.0, 6.141e-22, 0.0, 3.176e-19, 4.184e-41, 3.96e-11, 0.0, 2.017e-09, 1.071e-08, 0.7275, 6.355e-11, 0.0, 1.859e-28, 5.819e-06, 1.953e-24, 0.0, 0.0, 0.0, 0.0, 0.0, 0.0, 0.0, 0.0, 0.0, 0.0, 0.0, 0.0, 0.0, 0.0, 0.0, 0.0, 0.0, 0.0, 0.0, 0.0, 0.0, 0.0, 0.0, 0.01935, 0.03106, 0.9009, 0.9044, 0.8796, 0.8895, 0.9228, 0.8659, 2.29e-08, 0.007444, 0.03312, 0.9493, 0.949, 8.423e-09, 7.291e-05, 0.1207, 0.01405, 0.09627, 0.0, 0.0, 0.0, 0.008644, 1.16e-09, 0.0, 1.894e-25, 0.0, 1.37e-08, 7.765e-05, 4.737e-09, 0.0248, 0.0, 5.539e-10, 1.2e-13, 1.271e-29, 1.081e-08, 4.21e-10, 0.01304, 0.0, 4.182e-11, 1.541e-09, 3.531e-28, 0.04738, 8.408e-45, 2.405e-09, 1.186e-22, 5.475e-37, 0.03893, 0.05383, 1.402e-13, 5.396e-08, 0.0, 1.203e-08, 2.085e-13, 5.229e-12, 4.186e-12, 4.994e-08, 2.53e-11, 1.273e-05, 1.443e-08, 0.0004703, 8.707e-14, 2.189e-09, 1.063e-12, 2.208e-08, 7.051e-06, 3.201e-05, 0.0004033, 0.001651, 0.007782, 0.01896, 0.02754, 0.04371, 0.02093, 2.221e-17, 1.127e-17, 3.553e-19, 7.363e-16, 3.25e-14, 1.445e-14, 8.983e-23, 7.554e-22, 2.029e-07, 2.898e-05, 0.001382, 0.01111, 0.0, 0.07415, 1.08e-15, 1.032e-18, 4.78e-22, 1.494e-17, 1.895e-11, 3.857e-11, 4.073e-10, 0.01217, 0.04799, 0.07105, 0.07412, 0.05197, 0.0, 0.0, 2.816e-18, 4.633e-18, 1.071e-17, 1.606e-16, 1.027e-19, 1.829e-19, 0.0009289, 0.007108, 0.02532, 0.04355, 3.029e-07, 1.378e-07, 1.375e-07, 3.065e-07, 1.181e-06, 5.304e-06, 1.919e-05, 4.386e-05, 5.615e-05, 3.997e-05, 1.669e-05, 4.735e-06, 1.115e-06, 0.0, 5.011e-18, 8.942e-13, 2.611e-08, 6.775e-12, 2.064e-13, 4.621e-15, 1.339e-18, 1.111e-17, 0.005921, 0.005402, 7.736e-06, 1.193e-12, 5.26e-25, 5.741e-18, 7.575e-31, 0.0, 0.0, 1.838e-28, 9.291e-09, 3.927e-07, 5.272e-09, 1.932e-09, 1.823e-07, 1.084e-07, 1.098e-07, 1.412e-10, 3.612e-09, 1.243e-06, 2.755e-12, 0.008954, 7.162e-10, 0.03592, 8.786e-09, 0.007663, 1.424e-08, 9.085e-06, 3.147e-10, 1.625e-09, 5.78e-11, 0.003108, 2.514e-08, 0.1045, 7.781e-24, 1.546e-24, 0.0, 0.000779, 1.627e-06, 0.0, 3.8e-11, 2.211e-33, 0.0, 1.034e-18, 4.762e-06, 3.795e-11, 0.00415, 1.229e-10, 0.1054, 3.011e-17, 3.7e-15, 0.0, 5.651e-06, 1.637e-30, 1.413e-20, 0.0, 4.278e-36, 8.128e-24, 7.183e-38, 1.212e-16, 9.096e-25, 0.0, 1.827e-20, 0.008464, 9.942e-17, 0.0004906, 0.03647, 1.893e-36, 0.01384, 0.02372, 6.976e-15, 5.808e-08, 0.006069, 2.23e-24]): _vg.add([_i], _w, 'REPLACE')
_vg = ob_plane.vertex_groups.new(name='Bone.008')
for _i, _w in zip([244, 245, 248, 249, 252, 253, 256, 257, 258, 259, 260, 261, 262, 263, 264, 265, 266, 267, 270, 273, 275, 279, 280, 281, 286, 287, 288, 289, 290, 291, 292, 293, 524, 525, 526, 527, 528, 529, 530, 531], [0.07824, 0.07076, 0.2414, 0.247, 0.08059, 0.09536, 0.06045, 0.05078, 0.9194, 0.9672, 0.9041, 0.9551, 0.959, 0.9595, 0.06173, 0.07212, 0.08591, 0.08926, 0.03538, 0.05181, 0.2051, 0.9846, 0.5723, 0.9546, 0.9308, 0.9262, 0.9371, 0.947, 0.9544, 0.9446, 0.9526, 0.9053, 0.8747, 0.9393, 0.9343, 0.8662, 0.9472, 0.9601, 0.9512, 0.86]): _vg.add([_i], _w, 'REPLACE')
_vg = ob_plane.vertex_groups.new(name='Bone.009')
for _i, _w in zip([244, 245, 248, 249, 250, 251, 252, 253, 254, 255, 256, 257, 273, 275, 276, 277, 278, 286, 287, 288, 289, 290, 291, 292, 293, 296, 524, 525, 526, 527, 528, 529, 530, 531], [0.7675, 0.8146, 0.744, 0.7245, 0.5059, 0.5058, 0.8506, 0.7497, 0.1126, 0.04883, 0.6089, 0.07613, 0.8077, 0.763, 0.4873, 0.05274, 0.06931, 0.03501, 0.002772, 0.02917, 0.003194, 0.006001, 0.02057, 0.01267, 0.01519, 0.08654, 0.0327, 0.05568, 0.06087, 0.08692, 0.04239, 0.002103, 0.04129, 0.04419]): _vg.add([_i], _w, 'REPLACE')
_vg = ob_plane.vertex_groups.new(name='Bone.010')
for _i, _w in zip([242, 243, 244, 245, 246, 247, 249, 250, 251, 252, 253, 254, 255, 256, 257, 272, 273, 274, 275, 276, 277, 278, 287, 293, 294, 295, 296, 297, 298, 299, 524, 527, 531], [0.9971, 0.9984, 0.1542, 0.1146, 0.9916, 0.9968, 0.006505, 0.4863, 0.489, 0.0688, 0.1549, 0.88, 0.9463, 0.3305, 0.873, 0.9989, 0.1405, 0.9964, 0.01357, 0.5106, 0.945, 0.9123, 0.0214, 0.05135, 0.9789, 0.9916, 0.9045, 0.9821, 0.9786, 0.9949, 0.08171, 0.04118, 0.0909]): _vg.add([_i], _w, 'REPLACE')
_vg = ob_plane.vertex_groups.new(name='Bone.012')
for _i, _w in zip([302, 303, 306, 307, 310, 311, 314, 315, 316, 317, 318, 319, 320, 321, 322, 323, 324, 325, 327, 331, 333, 337, 338, 339, 341, 344, 345, 346, 347, 348, 349, 350, 351, 532, 533, 534, 535, 536, 537, 538, 539], [0.1106, 0.1498, 0.3061, 0.6345, 0.1229, 0.1236, 0.08143, 0.03649, 0.978, 0.9745, 0.9636, 0.9539, 0.9723, 0.976, 0.08916, 0.08371, 0.08677, 0.06554, 0.0332, 0.08193, 0.3656, 0.9827, 0.9574, 0.9797, 0.001197, 0.8772, 0.9238, 0.8761, 0.9376, 0.9321, 0.9089, 0.9212, 0.896, 0.8875, 0.9137, 0.8921, 0.7923, 0.8328, 0.95, 0.8953, 0.8287]): _vg.add([_i], _w, 'REPLACE')
_vg = ob_plane.vertex_groups.new(name='Bone.013')
for _i, _w in zip([302, 303, 306, 307, 308, 309, 310, 311, 312, 313, 314, 315, 331, 333, 334, 335, 336, 344, 345, 346, 347, 348, 349, 350, 351, 354, 532, 533, 534, 535, 536, 537, 538, 539], [0.7328, 0.7329, 0.6769, 0.3383, 0.4994, 0.5022, 0.804, 0.7092, 0.101, 0.05297, 0.5747, 0.07397, 0.7746, 0.6008, 0.4849, 0.05113, 0.06519, 0.1058, 0.02357, 0.1094, 0.01974, 0.03685, 0.07646, 0.06323, 0.05588, 0.07937, 0.04099, 0.07891, 0.103, 0.1864, 0.1665, 0.02383, 0.09703, 0.08155]): _vg.add([_i], _w, 'REPLACE')
_vg = ob_plane.vertex_groups.new(name='Bone.014')
for _i, _w in zip([300, 301, 302, 303, 304, 305, 307, 308, 309, 310, 311, 312, 313, 314, 315, 330, 331, 332, 333, 334, 335, 336, 345, 351, 352, 353, 354, 355, 356, 357, 532, 539], [0.9975, 0.9984, 0.1564, 0.1171, 0.9924, 0.9969, 0.002813, 0.4881, 0.4892, 0.07287, 0.1671, 0.8897, 0.9432, 0.3437, 0.8828, 0.999, 0.1433, 0.9967, 0.01608, 0.5114, 0.9463, 0.9148, 0.01538, 0.03894, 0.9809, 0.9913, 0.9091, 0.9828, 0.9796, 0.9951, 0.06627, 0.08889]): _vg.add([_i], _w, 'REPLACE')
_m = ob_plane.modifiers.new('Armature', 'ARMATURE')
_m.object = ob_armature
ob_lamp.location = (4.076, 1.005, 5.904)
ob_lamp.rotation_euler = (0.6503, 0.05522, 1.866)
ob_lamp.lock_rotations_4d = False
ob_lamp.empty_display_type = 'ARROWS'
ob_lamp.color = (0.0, 0.0, 0.0, 0.0)
ob_lamp.lineart.crease_threshold = 0.0
ob_camera.location = (7.481, -6.508, 5.344)
ob_camera.rotation_euler = (1.109, 0.0, 0.8149)
ob_camera.lock_rotations_4d = False
ob_camera.empty_display_type = 'ARROWS'
ob_camera.color = (0.0, 0.0, 0.0, 0.0)
ob_camera.display_type = 'WIRE'
ob_camera.lineart.crease_threshold = 0.0

# ---- collection membership
col_collection_1.objects.link(ob_armature)
col_collection_1.objects.link(ob_plane)
col_collection_1.objects.link(ob_lamp)
col_collection_1.objects.link(ob_camera)

# ---- scene / render settings (as saved in the file)
scene.camera = ob_camera
scene.frame_start = 1; scene.frame_end = 27; scene.frame_set(19)
scene.render.engine = 'BLENDER_EEVEE_NEXT'
scene.render.resolution_percentage = 50
scene.render.dither_intensity = 0.0
scene.cycles.use_denoising = False
scene.cycles.samples = 128
scene.cycles.sampling_pattern = 'TABULATED_SOBOL'
scene.cycles.use_adaptive_sampling = False
scene.cycles.use_light_tree = False
scene.cycles.blur_glossy = 0.0
scene.cycles.sample_clamp_indirect = 0.0
scene.view_settings.view_transform = 'Standard'
bpy.context.view_layer.update()
